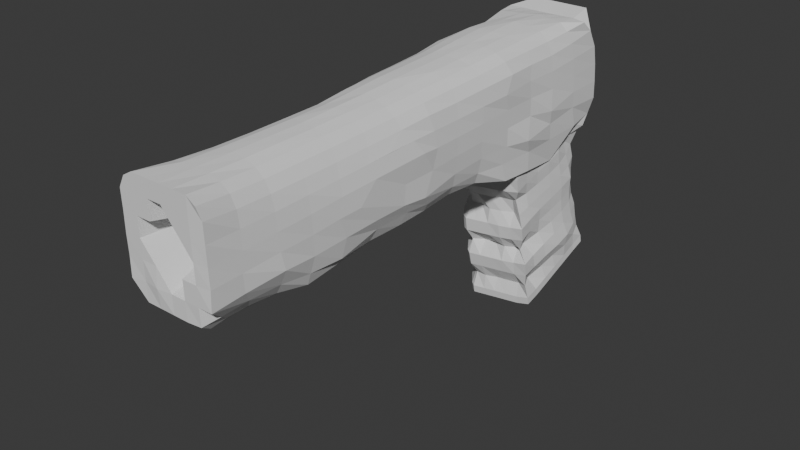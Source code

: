 # Source: Shitty_gun.blend  (saved by Blender 4.0.36; exported with 4.5.12 LTS)
import bpy
from mathutils import Matrix  # noqa: F401  (used for matrix-valued properties, if any)

bpy.ops.wm.read_factory_settings(use_empty=True)
scene = bpy.context.scene
scene.name = 'Scene'

# ---- collections
col_collection = bpy.data.collections.new('Collection'); scene.collection.children.link(col_collection)

# ---- world
world_world = bpy.data.worlds.new('World'); scene.world = world_world
world_world.use_nodes = True; world_world.node_tree.nodes.clear()
_N = world_world.node_tree.nodes; _L = world_world.node_tree.links
n0 = _N.new('ShaderNodeOutputWorld'); n0.name = 'World Output'; n0.location = (300, 300)
n1 = _N.new('ShaderNodeBackground'); n1.name = 'Background'; n1.location = (10, 300)
n1.inputs[0].default_value = (0.05088, 0.05088, 0.05088, 1.0)
_L.new(n1.outputs[0], n0.inputs[0])
n0.is_active_output = True
world_world.color = (0.05088, 0.05088, 0.05088)
world_world.use_sun_shadow = False
world_world.sun_shadow_jitter_overblur = 0.0

# ---- meshes
me_cube_002 = bpy.data.meshes.new('Cube.002')
me_cube_002.from_pydata([(-0.8224, -0.9576, -0.836), (-0.8571, -1.0, 0.9184), (-0.8967, 0.9487, -0.8139), (-0.9994, 0.9022, 0.9487), (0.7105, -0.9093, -0.7128), (0.8988, -1.002, 0.9127), (0.9199, 0.9547, -0.821), (0.9728, 0.8999, 0.9341), (-1.007, 0.8357, -0.9946), (-1.0, 0.6939, -1.0), (-1.0, 0.551, -1.0), (-1.0, 0.4082, -1.0), (-0.8639, 0.2551, -0.8276), (-0.7991, 0.1047, -0.7761), (-0.8021, -0.04122, -0.7805), (-0.8042, -0.1692, -0.7904), (-0.7924, -0.2955, -0.789), (-0.7689, -0.4339, -0.7914), (-0.7914, -0.5833, -0.792), (-0.8481, -0.7546, -0.8025), (-0.8565, -0.8853, -0.8498), (-0.8118, -0.8626, 0.8604), (-0.7711, -0.7124, 0.8085), (-0.7568, -0.5622, 0.788), (-0.7466, -0.4165, 0.7762), (-0.7507, -0.2697, 0.7751), (-0.7946, -0.1198, 0.8073), (-0.8407, 0.02595, 0.8343), (-0.8554, 0.1591, 0.8431), (-0.8505, 0.2868, 0.8657), (-0.8695, 0.4115, 0.9148), (-0.8652, 0.547, 0.8883), (-0.863, 0.6842, 0.8842), (-0.9445, 0.8227, 0.9457), (0.7144, -0.826, -0.7145), (0.7456, -0.7156, -0.7479), (0.8208, -0.5972, -0.8366), (0.7867, -0.4512, -0.8087), (0.7625, -0.2991, -0.7628), (0.7845, -0.1547, -0.7744), (0.7714, -0.02171, -0.7778), (0.754, 0.1171, -0.7574), (0.8058, 0.2595, -0.7926), (0.9902, 0.4082, -0.9508), (1.0, 0.551, -1.0), (0.9314, 0.72, -1.084), (0.7867, 0.7963, -0.584), (0.8766, 0.8066, 0.8729), (0.8372, 0.6869, 0.8425), (0.8379, 0.5558, 0.8447), (0.8469, 0.4185, 0.8478), (0.8142, 0.2749, 0.8196), (0.7744, 0.1278, 0.7935), (0.7498, -0.01653, 0.7788), (0.7233, -0.1579, 0.7605), (0.712, -0.3047, 0.7547), (0.7101, -0.4475, 0.7544), (0.717, -0.5878, 0.7612), (0.7293, -0.7265, 0.7725), (0.7857, -0.8645, 0.8212), (0.7376, 0.9725, -0.7811), (-0.1136, 0.9305, -1.269), (-0.1378, 0.9218, -0.935), (-0.3582, 0.9316, -0.7977), (-0.5028, 0.9951, -0.5584), (-0.6506, 0.9024, 0.9507), (-0.3202, 0.9014, 0.9513), (0.0163, 0.9022, 0.949), (0.3495, 0.9026, 0.9535), (0.6813, 0.903, 0.958), (-0.6079, -0.9533, -0.8166), (-0.3073, -0.946, -0.8355), (0.0117, -0.9526, -0.8667), (0.315, -0.9455, -0.8285), (0.5816, -0.9521, -0.8047), (0.683, -1.0, 1.0), (0.3496, -1.0, 1.0), (0.0163, -1.0, 1.0), (-0.317, -1.0, 1.0), (-0.6504, -1.0, 1.0), (-0.6458, 0.8097, 0.9848), (-0.3284, 0.8046, 1.004), (0.01612, 0.8364, 1.0), (0.3457, 0.8206, 0.9933), (0.6675, 0.8146, 0.9831), (-0.6205, 0.6819, 0.9806), (-0.3246, 0.6771, 1.024), (-0.003885, 0.6789, 1.05), (0.3298, 0.6877, 1.013), (0.635, 0.6885, 0.9739), (-0.6419, 0.5513, 1.003), (-0.3342, 0.5439, 1.043), (0.002969, 0.539, 1.045), (0.3278, 0.5508, 1.01), (0.6181, 0.5538, 0.9601), (-0.6254, 0.4193, 0.9872), (-0.3167, 0.3961, 1.025), (0.01882, 0.4048, 1.021), (0.3358, 0.4103, 1.002), (0.62, 0.4138, 0.9522), (-0.594, 0.2752, 0.9498), (-0.3036, 0.2637, 0.9957), (0.007208, 0.2647, 0.9999), (0.3119, 0.2677, 0.9753), (0.5881, 0.2709, 0.9203), (-0.5875, 0.1366, 0.9362), (-0.3014, 0.1257, 0.9857), (0.008347, 0.1241, 0.9923), (0.3083, 0.1255, 0.9676), (0.5687, 0.1272, 0.9039), (-0.5801, -0.0005902, 0.9268), (-0.2967, -0.0154, 0.9811), (0.01101, -0.01612, 0.9848), (0.2848, -0.01612, 0.941), (0.5409, -0.01595, 0.8813), (-0.5606, -0.1418, 0.9118), (-0.2824, -0.1531, 0.9608), (0.01069, -0.1564, 0.9675), (0.2765, -0.1579, 0.9272), (0.5228, -0.1585, 0.8654), (-0.5288, -0.2828, 0.8807), (-0.2649, -0.2927, 0.9414), (0.01934, -0.2984, 0.9633), (0.285, -0.3006, 0.9305), (0.5222, -0.3023, 0.8651), (-0.5319, -0.4262, 0.8862), (-0.2665, -0.4353, 0.9451), (0.01283, -0.4401, 0.9513), (0.2822, -0.443, 0.9261), (0.5224, -0.4452, 0.8657), (-0.5392, -0.5699, 0.892), (-0.2824, -0.5783, 0.9541), (0.01004, -0.583, 0.9609), (0.2904, -0.5855, 0.9397), (0.5283, -0.5867, 0.873), (-0.5529, -0.7168, 0.9072), (-0.296, -0.7239, 0.9655), (0.002355, -0.7252, 0.9678), (0.2883, -0.7258, 0.9429), (0.5343, -0.726, 0.8793), (-0.5854, -0.8617, 0.9419), (-0.3145, -0.8666, 0.9871), (0.003115, -0.8649, 0.9825), (0.3093, -0.8645, 0.9653), (0.586, -0.8644, 0.9237), (0.6712, 0.8355, -1.001), (0.3496, 0.8367, -1.0), (-0.02146, 0.8351, -0.9795), (-0.3346, 0.8271, -0.9439), (-0.6505, 0.8374, -0.9998), (0.683, 0.6939, -1.0), (0.3496, 0.6939, -1.0), (0.0163, 0.6939, -1.0), (-0.317, 0.6939, -1.0), (-0.6504, 0.6939, -1.0), (0.683, 0.551, -1.0), (0.3496, 0.551, -1.0), (0.0163, 0.551, -1.0), (-0.317, 0.551, -1.0), (-0.6504, 0.551, -1.0), (0.5503, 0.4082, -0.8265), (0.3496, 0.4082, -1.0), (0.0163, 0.4082, -1.0), (-0.317, 0.4082, -1.0), (-0.6504, 0.4082, -0.836), (0.5545, 0.2635, -0.8477), (0.3145, 0.2649, -0.9467), (0.0187, 0.2645, -0.9741), (-0.2971, 0.2632, -0.9472), (-0.6021, 0.2608, -0.8704), (0.5451, 0.1199, -0.8495), (0.3006, 0.1214, -0.9266), (0.0145, 0.121, -0.9539), (-0.2867, 0.1189, -0.9282), (-0.5696, 0.1142, -0.8638), (0.5588, -0.02086, -0.8589), (0.307, -0.02065, -0.9409), (0.01333, -0.02124, -0.9668), (-0.2965, -0.02306, -0.9355), (-0.5875, -0.02794, -0.8705), (0.5656, -0.1611, -0.8689), (0.3125, -0.1626, -0.9592), (0.006629, -0.1631, -0.9825), (-0.3197, -0.1632, -0.9376), (-0.6398, -0.1639, -0.8415), (0.5758, -0.3037, -0.8894), (0.3178, -0.3055, -0.9673), (0.0163, -0.3061, -1.0), (-0.318, -0.3061, -0.9362), (-0.5902, -0.3022, -0.8612), (0.5892, -0.4489, -0.9099), (0.3194, -0.4487, -0.9697), (0.008739, -0.4489, -0.9924), (-0.3189, -0.449, -0.947), (-0.5862, -0.4407, -0.8835), (0.5933, -0.592, -0.9119), (0.3146, -0.5895, -0.9599), (0.0163, -0.5918, -1.0), (-0.317, -0.5918, -0.9595), (-0.6242, -0.5887, -0.8736), (0.5434, -0.7159, -0.8496), (0.2939, -0.7194, -0.9182), (0.01093, -0.7274, -0.9703), (-0.3121, -0.7311, -0.9637), (-0.63, -0.7359, -0.9074), (0.5363, -0.8349, -0.8152), (0.2995, -0.8425, -0.8846), (0.008724, -0.8475, -0.9206), (-0.306, -0.8532, -0.9141), (-0.6199, -0.8714, -0.885), (-0.8894, -0.9707, -0.7564), (-1.005, -1.003, -0.4323), (-1.015, -0.9995, -0.1378), (-1.016, -1.0, 0.1427), (-1.0, -1.0, 0.4562), (-1.0, -1.0, 0.7419), (-1.0, 0.9511, 0.7504), (-1.0, 0.9851, 0.4732), (-1.0, 1.0, 0.1705), (-1.0, 1.0, -0.1152), (-1.0, 1.0, -0.4009), (-1.0, 1.0, -0.6866), (0.9853, 0.9464, 0.7565), (0.9948, 0.9823, 0.4726), (0.9938, 0.9963, 0.1709), (1.0, 1.0, -0.1152), (1.003, 1.0, -0.3958), (0.9208, 0.9858, -0.6526), (0.9808, -0.9947, 0.7353), (0.9866, -0.9946, 0.4548), (0.9871, -0.994, 0.1714), (1.005, -0.9956, -0.1063), (1.0, -1.0, -0.4009), (0.8187, -0.9413, -0.6012), (0.964, 0.8161, 0.6876), (1.001, 0.8309, 0.4418), (1.016, 0.8371, 0.1685), (1.037, 0.8343, -0.08947), (1.032, 0.8361, -0.3453), (1.017, 0.8621, -0.6826), (0.9536, 0.6894, 0.6482), (1.006, 0.6881, 0.4134), (1.03, 0.6864, 0.1434), (1.091, 0.6702, -0.1786), (1.023, 0.6844, -0.4135), (1.0, 0.6939, -0.6866), (0.9678, 0.5543, 0.6662), (1.009, 0.5408, 0.4435), (1.004, 0.5499, 0.1667), (1.0, 0.551, -0.1152), (1.101, 0.5196, -0.4469), (1.0, 0.551, -0.6866), (1.005, 0.4268, 0.6756), (1.031, 0.3889, 0.4194), (1.0, 0.4082, 0.1705), (1.0, 0.4082, -0.1152), (1.0, 0.4079, -0.4009), (0.9739, 0.3847, -0.6559), (0.9477, 0.2783, 0.6479), (0.9918, 0.2601, 0.4104), (1.003, 0.256, 0.1611), (0.9992, 0.2534, -0.1053), (0.9714, 0.258, -0.3718), (0.9111, 0.2524, -0.6091), (0.9055, 0.1265, 0.6239), (0.9729, 0.1229, 0.4046), (1.003, 0.1187, 0.1593), (1.001, 0.1095, -0.1098), (0.9697, 0.1065, -0.385), (0.8872, 0.111, -0.604), (0.9085, -0.02126, 0.6351), (0.9785, -0.009019, 0.4155), (1.018, 0.0006595, 0.17), (1.01, -0.02448, -0.1234), (1.016, -0.06585, -0.4612), (0.8942, -0.02727, -0.6421), (0.8701, -0.1524, 0.6089), (0.9793, -0.1171, 0.4242), (1.055, -0.07456, 0.205), (1.0, -0.1633, -0.1152), (1.004, -0.1717, -0.4095), (0.887, -0.1361, -0.5959), (0.8492, -0.3116, 0.597), (0.9547, -0.3303, 0.412), (1.027, -0.3101, 0.1932), (1.047, -0.3877, -0.0769), (0.9992, -0.3043, -0.3988), (0.886, -0.2862, -0.5865), (0.8444, -0.4518, 0.5946), (0.9418, -0.4592, 0.4016), (1.014, -0.4612, 0.1854), (1.027, -0.4827, -0.08296), (1.0, -0.449, -0.4009), (0.9215, -0.4602, -0.6953), (0.8528, -0.5899, 0.6027), (0.946, -0.5932, 0.4053), (0.9925, -0.5945, 0.1642), (1.003, -0.5936, -0.112), (0.999, -0.5904, -0.4067), (0.9154, -0.5992, -0.6525), (0.8666, -0.7272, 0.6159), (0.9476, -0.7289, 0.4073), (0.991, -0.7308, 0.1628), (1.02, -0.7307, -0.09479), (1.061, -0.7214, -0.3467), (0.8963, -0.72, -0.5824), (0.9028, -0.863, 0.6526), (0.9636, -0.8643, 0.4249), (1.001, -0.8691, 0.1719), (1.004, -0.8773, -0.1085), (0.9928, -0.871, -0.3847), (0.8571, -0.8405, -0.5729), (-0.9943, -0.8744, 0.7323), (-1.053, -0.8693, 0.4188), (-1.12, -0.876, 0.1473), (-1.101, -0.8655, -0.08554), (-1.057, -0.8709, -0.3509), (-0.9446, -0.915, -0.7056), (-0.9404, -0.7129, 0.6585), (-1.027, -0.7271, 0.4314), (-1.103, -0.7434, 0.2226), (-1.086, -0.7266, -0.05594), (-1.072, -0.6869, -0.4361), (-0.9655, -0.8232, -0.5331), (-0.9165, -0.5632, 0.6296), (-1.006, -0.582, 0.4202), (-1.068, -0.6145, 0.2026), (-1.069, -0.6803, -0.03367), (-1.004, -0.5885, -0.4128), (-0.917, -0.586, -0.6339), (-0.9129, -0.4124, 0.6219), (-1.012, -0.4228, 0.4146), (-1.057, -0.4498, 0.1764), (-1.046, -0.4695, -0.09774), (-0.9834, -0.4502, -0.3819), (-0.8969, -0.4352, -0.6335), (-0.9154, -0.2623, 0.616), (-1.011, -0.2687, 0.4069), (-1.054, -0.2897, 0.1673), (-1.048, -0.3095, -0.1017), (-0.9855, -0.3071, -0.381), (-0.9078, -0.2865, -0.6666), (-0.9497, -0.1102, 0.6323), (-1.026, -0.1203, 0.4095), (-1.058, -0.1431, 0.166), (-1.05, -0.1678, -0.09491), (-0.9989, -0.1811, -0.3712), (-0.9169, -0.1664, -0.6447), (-0.9972, 0.03463, 0.6538), (-1.044, 0.01851, 0.41), (-1.068, -0.01074, 0.1608), (-1.05, -0.04477, -0.1003), (-0.9985, -0.062, -0.37), (-0.9238, -0.0564, -0.6191), (-0.9782, 0.1679, 0.6368), (-1.037, 0.1443, 0.3994), (-1.057, 0.1112, 0.1479), (-1.042, 0.0856, -0.1128), (-1.003, 0.07175, -0.3757), (-0.9307, 0.08989, -0.6118), (-0.9944, 0.3164, 0.6447), (-1.042, 0.275, 0.3994), (-1.057, 0.2398, 0.1404), (-1.04, 0.2268, -0.1231), (-1.014, 0.2269, -0.3925), (-0.9685, 0.2406, -0.642), (-1.027, 0.4192, 0.7137), (-1.057, 0.4045, 0.4146), (-1.066, 0.3637, 0.1372), (-1.04, 0.3669, -0.1285), (-1.016, 0.3784, -0.3975), (-1.021, 0.3887, -0.681), (-1.027, 0.5421, 0.7113), (-1.037, 0.5303, 0.4362), (-1.084, 0.4663, 0.1336), (-1.031, 0.5058, -0.1303), (-1.0, 0.551, -0.4009), (-1.084, 0.5434, -0.6601), (-0.9865, 0.6789, 0.691), (-1.039, 0.6623, 0.4288), (-1.035, 0.6621, 0.1524), (-1.008, 0.6849, -0.1191), (-1.0, 0.6939, -0.4009), (-1.0, 0.6938, -0.6866), (-1.0, 0.8238, 0.724), (-1.009, 0.8287, 0.4516), (-1.011, 0.8317, 0.1649), (-1.0, 0.8367, -0.1152), (-1.0, 0.8367, -0.4009), (-1.0, 0.8367, -0.6866), (0.683, -1.0, 0.7419), (0.683, -1.0, 0.4562), (0.683, -1.0, 0.1705), (0.683, -1.0, -0.1152), (0.683, -1.0, -0.4009), (0.6738, -0.997, -0.6769), (0.3496, -1.0, 0.7419), (0.3496, -1.0, 0.4562), (0.3142, -0.6086, 0.1705), (0.3496, -1.0, -0.1152), (0.3496, -1.0, -0.4009), (0.3496, -1.0, -0.6866), (0.0163, -1.0, 0.7419), (-0.01913, -0.6086, 0.4562), (-0.01771, -0.6198, 0.171), (-0.01853, -0.6159, -0.0953), (0.0163, -1.0, -0.4009), (0.0163, -1.0, -0.6866), (-0.317, -1.0, 0.7419), (-0.317, -1.0, 0.4562), (-0.3398, -0.6121, 0.1705), (-0.3165, -0.9991, -0.1157), (-0.3145, -1.007, -0.4019), (-0.317, -1.0, -0.6866), (-0.6504, -1.0, 0.7419), (-0.6504, -1.0, 0.4562), (-0.6504, -1.0, 0.1705), (-0.6504, -1.0, -0.1152), (-0.6504, -1.0, -0.4009), (-0.6504, -1.0, -0.6866), (-0.6504, 0.9913, 1.03), (-0.6504, 0.9851, 0.4732), (-0.6504, 1.0, 0.1705), (-0.6504, 1.0, -0.1152), (-0.6504, 1.0, -0.4009), (-0.6504, 1.0, -0.6866), (-0.317, 0.9913, 1.03), (-0.317, 0.9851, 0.4732), (-0.317, 1.0, 0.1705), (-0.317, 1.0, -0.1152), (-0.317, 1.0, -0.4009), (-0.3404, 0.9813, -0.6408), (0.0163, 0.9913, 1.03), (0.0163, 0.9851, 0.4732), (0.0163, 1.0, 0.1705), (0.0163, 1.0, -0.1152), (0.007879, 1.0, -0.3875), (-0.0396, 0.99, -0.6762), (0.3496, 0.9913, 1.03), (0.3496, 0.9851, 0.4732), (0.3496, 1.0, 0.1705), (0.3496, 1.0, -0.1152), (0.3496, 1.0, -0.4009), (0.3496, 1.0, -0.6866), (0.683, 0.9913, 1.03), (0.683, 0.9851, 0.4732), (0.683, 1.0, 0.1705), (0.683, 1.0, -0.1152), (0.683, 1.0, -0.4009), (0.704, 1.005, -0.7066), (0.9692, -0.2273, 0.4214), (-0.5272, 0.5768, -3.503), (-0.6991, 0.4927, -0.8844), (-0.7678, 0.9838, -3.141), (-0.98, 0.9316, -0.5115), (1.091, 0.5732, -3.376), (0.9001, 0.4926, -0.7981), (0.9496, 0.9968, -2.999), (0.7263, 0.9411, -0.3994), (-0.8613, 0.9258, -3.202), (-0.8337, 0.8518, -3.269), (-0.8047, 0.7771, -3.335), (-0.7758, 0.7023, -3.402), (-0.7468, 0.6276, -3.468), (-0.9187, 0.5434, -0.8501), (-0.9476, 0.6182, -0.7837), (-0.9766, 0.6929, -0.7172), (-0.922, 0.7733, -0.6207), (-0.9562, 0.8485, -0.5747), (1.046, 0.6442, -3.356), (1.017, 0.719, -3.29), (0.9879, 0.7937, -3.223), (0.9589, 0.8685, -3.157), (0.9299, 0.9432, -3.09), (0.7581, 0.8591, -0.4722), (0.787, 0.7844, -0.5387), (0.816, 0.7096, -0.6051), (0.845, 0.6349, -0.6716), (0.8739, 0.5601, -0.738), (0.5994, 1.022, -3.036), (0.3006, 1.02, -3.055), (0.001872, 1.017, -3.074), (-0.2969, 1.014, -3.092), (-0.5957, 1.011, -3.111), (-0.7675, 0.9272, -0.4928), (-0.4688, 0.9299, -0.4741), (-0.17, 0.9327, -0.4554), (0.1425, 0.9164, -0.5345), (0.4276, 0.9383, -0.4181), (-0.4219, 0.5628, -3.51), (-0.1231, 0.5656, -3.491), (0.1757, 0.5684, -3.472), (0.4744, 0.5711, -3.454), (0.7732, 0.5739, -3.435), (0.6013, 0.4898, -0.8168), (0.3026, 0.487, -0.8354), (0.003806, 0.4842, -0.8541), (-0.295, 0.4814, -0.8728), (-0.5937, 0.4787, -0.8915), (-0.7358, 0.8452, -0.5657), (-0.437, 0.848, -0.547), (-0.1382, 0.8508, -0.5283), (0.1617, 0.8523, -0.5192), (0.4593, 0.8563, -0.4909), (-0.7068, 0.7705, -0.6321), (-0.408, 0.7732, -0.6134), (-0.1093, 0.776, -0.5947), (0.1895, 0.7788, -0.5761), (0.4883, 0.7816, -0.5574), (-0.6778, 0.6957, -0.6986), (-0.3791, 0.6985, -0.6799), (-0.0803, 0.7013, -0.6612), (0.2185, 0.704, -0.6425), (0.5172, 0.7068, -0.6238), (-0.6489, 0.621, -0.765), (-0.3501, 0.6237, -0.7463), (-0.05133, 0.6265, -0.7276), (0.2474, 0.6293, -0.709), (0.5462, 0.6321, -0.6903), (-0.6199, 0.5462, -0.8315), (-0.3211, 0.549, -0.8128), (-0.02237, 0.5518, -0.7941), (0.2764, 0.5546, -0.7754), (0.5752, 0.5573, -0.7567), (0.6312, 0.9405, -3.109), (0.3324, 0.9377, -3.128), (0.03363, 0.9349, -3.146), (-0.2651, 0.9321, -3.165), (-0.5639, 0.9293, -3.184), (0.6601, 0.8657, -3.175), (0.3614, 0.8629, -3.194), (0.06259, 0.8601, -3.213), (-0.2362, 0.8574, -3.232), (-0.5349, 0.8546, -3.25), (0.6891, 0.791, -3.242), (0.3903, 0.7882, -3.261), (0.09156, 0.7854, -3.279), (-0.2072, 0.7826, -3.298), (-0.506, 0.7798, -3.317), (0.7181, 0.7162, -3.308), (0.4193, 0.7134, -3.327), (0.1205, 0.7106, -3.346), (-0.1782, 0.7079, -3.364), (-0.477, 0.7051, -3.383), (0.747, 0.6415, -3.375), (0.4483, 0.6387, -3.394), (0.1495, 0.6359, -3.412), (-0.1493, 0.6331, -3.431), (-0.448, 0.6303, -3.45), (-0.5353, 0.5729, -3.379), (-0.5135, 0.5968, -3.155), (-0.5639, 0.5588, -2.943), (-0.5821, 0.5488, -2.724), (-0.5246, 0.5924, -2.496), (-0.6155, 0.5322, -2.293), (-0.6245, 0.5275, -2.069), (-0.5901, 0.5733, -1.843), (-0.5972, 0.5619, -1.602), (-0.6697, 0.5058, -1.419), (-0.6785, 0.5028, -1.198), (-0.953, 0.9376, -0.826), (-0.8419, 0.9152, -1.045), (-0.8116, 0.9067, -1.274), (-0.854, 0.9126, -1.502), (-0.8398, 0.9209, -1.719), (-0.8312, 0.9293, -1.931), (-0.8081, 0.9276, -2.145), (-0.7483, 0.9376, -2.372), (-0.7797, 0.9584, -2.59), (-0.7682, 0.9693, -2.796), (-0.7226, 0.9654, -3.027), (0.7601, 0.9514, -0.7421), (0.7822, 0.9544, -0.9209), (0.706, 0.9299, -1.15), (0.7526, 0.9372, -1.369), (0.7558, 0.932, -1.583), (0.747, 0.9351, -1.816), (0.76, 0.9463, -2.042), (0.8287, 0.9563, -2.234), (0.8468, 0.9633, -2.449), (0.8664, 0.9752, -2.665), (0.9388, 0.9941, -2.877), (0.923, 0.5022, -1.107), (0.9178, 0.5123, -1.319), (0.777, 0.5352, -1.51), (0.8892, 0.5344, -1.752), (0.9923, 0.5298, -1.964), (0.9835, 0.5402, -2.181), (0.8369, 0.5624, -2.412), (1.06, 0.5455, -2.601), (1.051, 0.556, -2.825), (0.9989, 0.5676, -3.044), (1.082, 0.5694, -3.255), (0.7251, 0.8669, -0.7944), (0.7286, 0.8677, -1.004), (0.7963, 0.8756, -1.23), (0.8529, 0.8846, -1.444), (0.9078, 0.8923, -1.648), (0.8842, 0.8922, -1.873), (0.8828, 0.8994, -2.095), (0.9117, 0.9078, -2.309), (0.9461, 0.9264, -2.53), (0.9383, 0.9322, -2.749), (0.9219, 0.9393, -2.967), (0.8511, 0.7968, -0.8496), (0.8613, 0.803, -1.069), (0.872, 0.8078, -1.289), (0.907, 0.8148, -1.502), (0.9283, 0.8217, -1.719), (0.9186, 0.8258, -1.939), (0.9276, 0.8322, -2.158), (0.9679, 0.8418, -2.379), (1.044, 0.8571, -2.602), (0.9855, 0.8568, -2.815), (0.9508, 0.8645, -3.034), (0.8366, 0.7197, -0.9184), (0.8958, 0.7274, -1.13), (0.8818, 0.7344, -1.351), (0.9079, 0.7413, -1.568), (0.9241, 0.7479, -1.788), (0.9099, 0.7532, -2.008), (0.9211, 0.7595, -2.227), (0.985, 0.7696, -2.446), (1.055, 0.7825, -2.669), (0.9349, 0.7793, -2.884), (0.9798, 0.7898, -3.1), (0.8655, 0.6449, -0.9848), (0.8795, 0.6524, -1.2), (0.8581, 0.6608, -1.417), (0.8916, 0.6675, -1.636), (0.9202, 0.6738, -1.854), (0.8868, 0.6786, -2.076), (0.8585, 0.6826, -2.3), (0.9888, 0.6943, -2.511), (1.026, 0.7041, -2.734), (0.9067, 0.7047, -2.953), (1.009, 0.715, -3.167), (0.8945, 0.5702, -1.051), (0.8825, 0.579, -1.263), (0.8341, 0.5907, -1.475), (0.8807, 0.5961, -1.699), (0.9422, 0.6008, -1.916), (0.9212, 0.6047, -2.14), (0.7777, 0.5981, -2.379), (0.9954, 0.6191, -2.578), (1.017, 0.6271, -2.798), (0.8604, 0.6187, -3.025), (1.038, 0.6403, -3.233), (-0.8981, 0.5535, -1.163), (-0.9172, 0.5561, -1.393), (-0.7216, 0.5905, -1.563), (-0.752, 0.5971, -1.813), (-0.8408, 0.5815, -2.036), (-0.8632, 0.5839, -2.267), (-0.6434, 0.6249, -2.459), (-0.7979, 0.6026, -2.691), (-0.7835, 0.6096, -2.909), (-0.6649, 0.635, -3.119), (-0.7549, 0.6236, -3.345), (-0.9271, 0.6282, -1.097), (-0.998, 0.6327, -1.335), (-0.7068, 0.6571, -1.489), (-0.7105, 0.668, -1.749), (-0.863, 0.6566, -1.969), (-0.8907, 0.663, -2.197), (-0.6115, 0.6921, -2.387), (-0.8268, 0.6773, -2.624), (-0.8447, 0.6826, -2.848), (-0.6905, 0.7001, -3.054), (-0.7839, 0.6983, -3.279), (-0.956, 0.703, -1.031), (-1.004, 0.7111, -1.255), (-0.8928, 0.7222, -1.457), (-0.8462, 0.7303, -1.681), (-0.8839, 0.7322, -1.902), (-0.8673, 0.7398, -2.121), (-0.7948, 0.7509, -2.334), (-0.8521, 0.7521, -2.557), (-0.8886, 0.7567, -2.78), (-0.8271, 0.7661, -2.994), (-0.8128, 0.7731, -3.212), (-0.9113, 0.7827, -0.9375), (-0.9863, 0.7898, -1.165), (-0.9507, 0.7928, -1.39), (-0.914, 0.7997, -1.612), (-0.9132, 0.8038, -1.833), (-0.9044, 0.8107, -2.053), (-0.8539, 0.8181, -2.269), (-0.8566, 0.824, -2.489), (-0.8751, 0.8368, -2.702), (-0.8455, 0.8419, -2.924), (-0.8376, 0.848, -3.144), (-0.945, 0.858, -0.8833), (-0.9363, 0.8608, -1.109), (-0.9336, 0.8582, -1.332), (-0.921, 0.8632, -1.553), (-0.9084, 0.8691, -1.773), (-0.9077, 0.8759, -1.991), (-0.8489, 0.8788, -2.206), (-0.8432, 0.8887, -2.427), (-0.9182, 0.9137, -2.64), (-0.83, 0.9127, -2.855), (-0.8555, 0.9188, -3.078), (0.6219, 0.4999, -1.13), (0.6364, 0.504, -1.349), (0.6519, 0.5464, -1.56), (0.6631, 0.5555, -1.78), (0.6792, 0.5279, -2.003), (0.6934, 0.5362, -2.221), (0.7066, 0.5811, -2.434), (0.7222, 0.5489, -2.657), (0.7365, 0.5559, -2.875), (0.7508, 0.5871, -3.09), (0.7651, 0.57, -3.312), (0.3231, 0.4971, -1.149), (0.338, 0.499, -1.369), (0.3473, 0.5447, -1.576), (0.3631, 0.5421, -1.8), (0.3807, 0.5215, -2.021), (0.395, 0.5291, -2.241), (0.4079, 0.5629, -2.455), (0.4235, 0.5416, -2.675), (0.4377, 0.5532, -2.894), (0.4507, 0.584, -3.109), (0.4664, 0.5672, -3.33), (0.02488, 0.4865, -1.168), (0.03929, 0.4958, -1.388), (0.05168, 0.5334, -1.598), (0.0658, 0.5375, -1.818), (0.08165, 0.5223, -2.04), (0.09611, 0.5267, -2.26), (0.11, 0.5775, -2.471), (0.1245, 0.5398, -2.694), (0.1389, 0.5504, -2.913), (0.1511, 0.5833, -3.128), (0.1676, 0.5644, -3.349), (-0.2744, 0.4915, -1.186), (-0.2596, 0.4917, -1.407), (-0.2461, 0.5313, -1.61), (-0.2337, 0.5594, -1.833), (-0.2171, 0.5196, -2.059), (-0.2024, 0.524, -2.278), (-0.1953, 0.5774, -2.49), (-0.1739, 0.5373, -2.713), (-0.1598, 0.5476, -2.931), (-0.1465, 0.5739, -3.147), (-0.1312, 0.5616, -3.368), (-0.5732, 0.4887, -1.205), (-0.5627, 0.4888, -1.427), (-0.5287, 0.536, -1.62), (-0.504, 0.5602, -1.851), (-0.5159, 0.5168, -2.077), (-0.5029, 0.5214, -2.297), (-0.4724, 0.5566, -2.509), (-0.475, 0.5341, -2.731), (-0.4586, 0.5448, -2.95), (-0.4305, 0.5821, -3.164), (-0.43, 0.5588, -3.387), (-0.7383, 0.9372, -0.799), (-0.7091, 0.9631, -1.021), (-0.7182, 0.9703, -1.24), (-0.7121, 0.961, -1.461), (-0.6556, 0.9562, -1.684), (-0.6219, 0.9599, -1.901), (-0.5935, 0.9634, -2.118), (-0.5619, 0.9709, -2.341), (-0.568, 0.9848, -2.558), (-0.5812, 0.9984, -2.772), (-0.6036, 1.007, -2.988), (-0.4461, 0.9423, -0.7568), (-0.4271, 0.9577, -0.9951), (-0.4187, 0.9677, -1.22), (-0.4075, 0.9708, -1.44), (-0.3917, 0.9764, -1.659), (-0.3756, 0.9839, -1.877), (-0.3401, 0.9863, -2.097), (-0.3276, 0.9957, -2.315), (-0.3344, 1.009, -2.531), (-0.3217, 1.025, -2.749), (-0.305, 1.01, -2.969), (-0.1501, 0.9443, -0.7585), (-0.1341, 0.9579, -0.9802), (-0.1221, 0.9711, -1.203), (-0.1082, 0.9771, -1.422), (-0.09281, 0.9851, -1.64), (-0.07772, 0.9908, -1.858), (-0.05926, 0.9984, -2.077), (-0.04922, 1.007, -2.295), (-0.03653, 1.012, -2.513), (-0.02207, 1.015, -2.731), (-0.006208, 1.013, -2.95), (0.1509, 0.9419, -0.747), (0.1629, 0.9585, -0.964), (0.1745, 0.9711, -1.186), (0.1859, 0.9758, -1.404), (0.1994, 0.9816, -1.621), (0.2147, 0.9873, -1.839), (0.2296, 0.9928, -2.059), (0.2506, 1.005, -2.276), (0.2644, 1.013, -2.495), (0.278, 1.013, -2.713), (0.2926, 1.016, -2.932), (0.4481, 0.9483, -0.7313), (0.4624, 0.9554, -0.9495), (0.4712, 0.9783, -1.171), (0.4773, 0.9708, -1.386), (0.4897, 0.9781, -1.601), (0.5074, 0.9836, -1.818), (0.5121, 0.9801, -2.044), (0.5419, 0.9909, -2.257), (0.5664, 1.017, -2.476), (0.577, 1.011, -2.695), (0.5913, 1.018, -2.913)], [], [(384, 33, 3, 216), (444, 69, 7, 222), (306, 59, 5, 228), (414, 79, 1, 215), (205, 34, 4, 74), (140, 21, 1, 79), (65, 3, 33, 80), (80, 33, 32, 85), (85, 32, 31, 90), (90, 31, 30, 95), (95, 30, 29, 100), (100, 29, 28, 105), (105, 28, 27, 110), (110, 27, 26, 115), (115, 26, 25, 120), (120, 25, 24, 125), (125, 24, 23, 130), (130, 23, 22, 135), (135, 22, 21, 140), (60, 6, 46, 145), (145, 46, 45, 150), (150, 45, 44, 155), (155, 44, 43, 160), (160, 43, 42, 165), (165, 42, 41, 170), (170, 41, 40, 175), (175, 40, 39, 180), (180, 39, 38, 185), (185, 38, 37, 190), (190, 37, 36, 195), (195, 36, 35, 200), (200, 35, 34, 205), (222, 7, 47, 234), (234, 47, 48, 240), (240, 48, 49, 246), (246, 49, 50, 252), (252, 50, 51, 258), (258, 51, 52, 264), (264, 52, 53, 270), (270, 53, 54, 276), (276, 54, 55, 282), (282, 55, 56, 288), (288, 56, 57, 294), (294, 57, 58, 300), (300, 58, 59, 306), (215, 1, 21, 312), (312, 21, 22, 318), (318, 22, 23, 324), (324, 23, 24, 330), (330, 24, 25, 336), (336, 25, 26, 342), (342, 26, 27, 348), (348, 27, 28, 354), (354, 28, 29, 360), (360, 29, 30, 366), (366, 30, 31, 372), (372, 31, 32, 378), (378, 32, 33, 384), (19, 204, 209, 20), (204, 203, 208, 209), (203, 202, 207, 208), (202, 201, 206, 207), (201, 200, 205, 206), (18, 199, 204, 19), (199, 198, 203, 204), (198, 197, 202, 203), (197, 196, 201, 202), (196, 195, 200, 201), (17, 194, 199, 18), (194, 193, 198, 199), (193, 192, 197, 198), (192, 191, 196, 197), (191, 190, 195, 196), (16, 189, 194, 17), (189, 188, 193, 194), (188, 187, 192, 193), (187, 186, 191, 192), (186, 185, 190, 191), (15, 184, 189, 16), (184, 183, 188, 189), (183, 182, 187, 188), (182, 181, 186, 187), (181, 180, 185, 186), (14, 179, 184, 15), (179, 178, 183, 184), (178, 177, 182, 183), (177, 176, 181, 182), (176, 175, 180, 181), (13, 174, 179, 14), (174, 173, 178, 179), (173, 172, 177, 178), (172, 171, 176, 177), (171, 170, 175, 176), (12, 169, 174, 13), (169, 168, 173, 174), (168, 167, 172, 173), (167, 166, 171, 172), (166, 165, 170, 171), (11, 164, 169, 12), (164, 163, 168, 169), (163, 162, 167, 168), (162, 161, 166, 167), (161, 160, 165, 166), (10, 159, 164, 11), (159, 158, 163, 164), (158, 157, 162, 163), (157, 156, 161, 162), (156, 155, 160, 161), (9, 154, 159, 10), (154, 153, 158, 159), (153, 152, 157, 158), (152, 151, 156, 157), (151, 150, 155, 156), (8, 149, 154, 9), (149, 148, 153, 154), (148, 147, 152, 153), (147, 146, 151, 152), (146, 145, 150, 151), (2, 64, 149, 8), (64, 63, 148, 149), (63, 62, 147, 148), (62, 61, 146, 147), (61, 60, 145, 146), (58, 139, 144, 59), (139, 138, 143, 144), (138, 137, 142, 143), (137, 136, 141, 142), (136, 135, 140, 141), (57, 134, 139, 58), (134, 133, 138, 139), (133, 132, 137, 138), (132, 131, 136, 137), (131, 130, 135, 136), (56, 129, 134, 57), (129, 128, 133, 134), (128, 127, 132, 133), (127, 126, 131, 132), (126, 125, 130, 131), (55, 124, 129, 56), (124, 123, 128, 129), (123, 122, 127, 128), (122, 121, 126, 127), (121, 120, 125, 126), (54, 119, 124, 55), (119, 118, 123, 124), (118, 117, 122, 123), (117, 116, 121, 122), (116, 115, 120, 121), (53, 114, 119, 54), (114, 113, 118, 119), (113, 112, 117, 118), (112, 111, 116, 117), (111, 110, 115, 116), (52, 109, 114, 53), (109, 108, 113, 114), (108, 107, 112, 113), (107, 106, 111, 112), (106, 105, 110, 111), (51, 104, 109, 52), (104, 103, 108, 109), (103, 102, 107, 108), (102, 101, 106, 107), (101, 100, 105, 106), (50, 99, 104, 51), (99, 98, 103, 104), (98, 97, 102, 103), (97, 96, 101, 102), (96, 95, 100, 101), (49, 94, 99, 50), (94, 93, 98, 99), (93, 92, 97, 98), (92, 91, 96, 97), (91, 90, 95, 96), (48, 89, 94, 49), (89, 88, 93, 94), (88, 87, 92, 93), (87, 86, 91, 92), (86, 85, 90, 91), (47, 84, 89, 48), (84, 83, 88, 89), (83, 82, 87, 88), (82, 81, 86, 87), (81, 80, 85, 86), (7, 69, 84, 47), (69, 68, 83, 84), (68, 67, 82, 83), (67, 66, 81, 82), (66, 65, 80, 81), (59, 144, 75, 5), (144, 143, 76, 75), (143, 142, 77, 76), (142, 141, 78, 77), (141, 140, 79, 78), (20, 209, 70, 0), (209, 208, 71, 70), (208, 207, 72, 71), (207, 206, 73, 72), (206, 205, 74, 73), (228, 5, 75, 390), (390, 75, 76, 396), (396, 76, 77, 402), (402, 77, 78, 408), (408, 78, 79, 414), (216, 3, 65, 420), (420, 65, 66, 426), (426, 66, 67, 432), (432, 67, 68, 438), (438, 68, 69, 444), (61, 443, 449, 60), (443, 442, 448, 449), (442, 441, 447, 448), (441, 440, 446, 447), (440, 439, 445, 446), (439, 438, 444, 445), (62, 437, 443, 61), (437, 436, 442, 443), (436, 435, 441, 442), (435, 434, 440, 441), (434, 433, 439, 440), (433, 432, 438, 439), (63, 431, 437, 62), (431, 430, 436, 437), (430, 429, 435, 436), (429, 428, 434, 435), (428, 427, 433, 434), (427, 426, 432, 433), (64, 425, 431, 63), (425, 424, 430, 431), (424, 423, 429, 430), (423, 422, 428, 429), (422, 421, 427, 428), (421, 420, 426, 427), (2, 221, 425, 64), (221, 220, 424, 425), (220, 219, 423, 424), (219, 218, 422, 423), (218, 217, 421, 422), (217, 216, 420, 421), (71, 413, 419, 70), (413, 412, 418, 419), (412, 411, 417, 418), (411, 410, 416, 417), (410, 409, 415, 416), (409, 408, 414, 415), (72, 407, 413, 71), (407, 406, 412, 413), (406, 405, 411, 412), (405, 404, 410, 411), (404, 403, 409, 410), (403, 402, 408, 409), (73, 401, 407, 72), (401, 400, 406, 407), (400, 399, 405, 406), (399, 398, 404, 405), (398, 397, 403, 404), (397, 396, 402, 403), (74, 395, 401, 73), (395, 394, 400, 401), (394, 393, 399, 400), (393, 392, 398, 399), (392, 391, 397, 398), (391, 390, 396, 397), (4, 233, 395, 74), (233, 232, 394, 395), (232, 231, 393, 394), (231, 230, 392, 393), (230, 229, 391, 392), (229, 228, 390, 391), (9, 383, 389, 8), (383, 382, 388, 389), (382, 381, 387, 388), (381, 380, 386, 387), (380, 379, 385, 386), (379, 378, 384, 385), (10, 377, 383, 9), (377, 376, 382, 383), (376, 375, 381, 382), (375, 374, 380, 381), (374, 373, 379, 380), (373, 372, 378, 379), (11, 371, 377, 10), (371, 370, 376, 377), (370, 369, 375, 376), (369, 368, 374, 375), (368, 367, 373, 374), (367, 366, 372, 373), (12, 365, 371, 11), (365, 364, 370, 371), (364, 363, 369, 370), (363, 362, 368, 369), (362, 361, 367, 368), (361, 360, 366, 367), (13, 359, 365, 12), (359, 358, 364, 365), (358, 357, 363, 364), (357, 356, 362, 363), (356, 355, 361, 362), (355, 354, 360, 361), (14, 353, 359, 13), (353, 352, 358, 359), (352, 351, 357, 358), (351, 350, 356, 357), (350, 349, 355, 356), (349, 348, 354, 355), (15, 347, 353, 14), (347, 346, 352, 353), (346, 345, 351, 352), (345, 344, 350, 351), (344, 343, 349, 350), (343, 342, 348, 349), (16, 341, 347, 15), (341, 340, 346, 347), (340, 339, 345, 346), (339, 338, 344, 345), (338, 337, 343, 344), (337, 336, 342, 343), (17, 335, 341, 16), (335, 334, 340, 341), (334, 333, 339, 340), (333, 332, 338, 339), (332, 331, 337, 338), (331, 330, 336, 337), (18, 329, 335, 17), (329, 328, 334, 335), (328, 327, 333, 334), (327, 326, 332, 333), (326, 325, 331, 332), (325, 324, 330, 331), (19, 323, 329, 18), (323, 322, 328, 329), (322, 321, 327, 328), (321, 320, 326, 327), (320, 319, 325, 326), (319, 318, 324, 325), (20, 317, 323, 19), (317, 316, 322, 323), (316, 315, 321, 322), (315, 314, 320, 321), (314, 313, 319, 320), (313, 312, 318, 319), (0, 210, 317, 20), (210, 211, 316, 317), (211, 212, 315, 316), (212, 213, 314, 315), (213, 214, 313, 314), (214, 215, 312, 313), (35, 305, 311, 34), (305, 304, 310, 311), (304, 303, 309, 310), (303, 302, 308, 309), (302, 301, 307, 308), (301, 300, 306, 307), (36, 299, 305, 35), (299, 298, 304, 305), (298, 297, 303, 304), (297, 296, 302, 303), (296, 295, 301, 302), (295, 294, 300, 301), (37, 293, 299, 36), (293, 292, 298, 299), (292, 291, 297, 298), (291, 290, 296, 297), (290, 289, 295, 296), (289, 288, 294, 295), (38, 287, 293, 37), (287, 286, 292, 293), (286, 285, 291, 292), (285, 284, 290, 291), (284, 283, 289, 290), (283, 282, 288, 289), (39, 281, 287, 38), (281, 280, 286, 287), (280, 279, 285, 286), (279, 278, 284, 285), (278, 277, 450, 283, 284), (277, 276, 282, 283, 450), (40, 275, 281, 39), (275, 274, 280, 281), (274, 273, 279, 280), (273, 272, 278, 279), (272, 271, 277, 278), (271, 270, 276, 277), (41, 269, 275, 40), (269, 268, 274, 275), (268, 267, 273, 274), (267, 266, 272, 273), (266, 265, 271, 272), (265, 264, 270, 271), (42, 263, 269, 41), (263, 262, 268, 269), (262, 261, 267, 268), (261, 260, 266, 267), (260, 259, 265, 266), (259, 258, 264, 265), (43, 257, 263, 42), (257, 256, 262, 263), (256, 255, 261, 262), (255, 254, 260, 261), (254, 253, 259, 260), (253, 252, 258, 259), (44, 251, 257, 43), (251, 250, 256, 257), (250, 249, 255, 256), (249, 248, 254, 255), (248, 247, 253, 254), (247, 246, 252, 253), (45, 245, 251, 44), (245, 244, 250, 251), (244, 243, 249, 250), (243, 242, 248, 249), (242, 241, 247, 248), (241, 240, 246, 247), (46, 239, 245, 45), (239, 238, 244, 245), (238, 237, 243, 244), (237, 236, 242, 243), (236, 235, 241, 242), (235, 234, 240, 241), (6, 227, 239, 46), (227, 226, 238, 239), (226, 225, 237, 238), (225, 224, 236, 237), (224, 223, 235, 236), (223, 222, 234, 235), (70, 419, 210, 0), (419, 418, 211, 210), (418, 417, 212, 211), (417, 416, 213, 212), (416, 415, 214, 213), (415, 414, 215, 214), (34, 311, 233, 4), (311, 310, 232, 233), (310, 309, 231, 232), (309, 308, 230, 231), (308, 307, 229, 230), (307, 306, 228, 229), (60, 449, 227, 6), (449, 448, 226, 227), (448, 447, 225, 226), (447, 446, 224, 225), (446, 445, 223, 224), (445, 444, 222, 223), (8, 389, 221, 2), (389, 388, 220, 221), (388, 387, 219, 220), (387, 386, 218, 219), (386, 385, 217, 218), (385, 384, 216, 217), (692, 468, 454, 560), (802, 488, 458, 571), (637, 478, 456, 582), (747, 498, 452, 559), (544, 469, 455, 493), (519, 464, 452, 498), (484, 454, 468, 499), (499, 468, 467, 504), (504, 467, 466, 509), (509, 466, 465, 514), (514, 465, 464, 519), (479, 457, 473, 524), (524, 473, 472, 529), (529, 472, 471, 534), (534, 471, 470, 539), (539, 470, 469, 544), (571, 458, 474, 593), (593, 474, 475, 604), (604, 475, 476, 615), (615, 476, 477, 626), (626, 477, 478, 637), (559, 452, 464, 648), (648, 464, 465, 659), (659, 465, 466, 670), (670, 466, 467, 681), (681, 467, 468, 692), (462, 543, 548, 463), (543, 542, 547, 548), (542, 541, 546, 547), (541, 540, 545, 546), (540, 539, 544, 545), (461, 538, 543, 462), (538, 537, 542, 543), (537, 536, 541, 542), (536, 535, 540, 541), (535, 534, 539, 540), (460, 533, 538, 461), (533, 532, 537, 538), (532, 531, 536, 537), (531, 530, 535, 536), (530, 529, 534, 535), (459, 528, 533, 460), (528, 527, 532, 533), (527, 526, 531, 532), (526, 525, 530, 531), (525, 524, 529, 530), (453, 483, 528, 459), (483, 482, 527, 528), (482, 481, 526, 527), (481, 480, 525, 526), (480, 479, 524, 525), (477, 518, 523, 478), (518, 517, 522, 523), (517, 516, 521, 522), (516, 515, 520, 521), (515, 514, 519, 520), (476, 513, 518, 477), (513, 512, 517, 518), (512, 511, 516, 517), (511, 510, 515, 516), (510, 509, 514, 515), (475, 508, 513, 476), (508, 507, 512, 513), (507, 506, 511, 512), (506, 505, 510, 511), (505, 504, 509, 510), (474, 503, 508, 475), (503, 502, 507, 508), (502, 501, 506, 507), (501, 500, 505, 506), (500, 499, 504, 505), (458, 488, 503, 474), (488, 487, 502, 503), (487, 486, 501, 502), (486, 485, 500, 501), (485, 484, 499, 500), (478, 523, 494, 456), (523, 522, 495, 494), (522, 521, 496, 495), (521, 520, 497, 496), (520, 519, 498, 497), (463, 548, 489, 451), (548, 547, 490, 489), (547, 546, 491, 490), (546, 545, 492, 491), (545, 544, 493, 492), (582, 456, 494, 703), (703, 494, 495, 714), (714, 495, 496, 725), (725, 496, 497, 736), (736, 497, 498, 747), (560, 454, 484, 758), (758, 484, 485, 769), (769, 485, 486, 780), (780, 486, 487, 791), (791, 487, 488, 802), (480, 801, 812, 479), (801, 800, 811, 812), (800, 799, 810, 811), (799, 798, 809, 810), (798, 797, 808, 809), (797, 796, 807, 808), (796, 795, 806, 807), (795, 794, 805, 806), (794, 793, 804, 805), (793, 792, 803, 804), (792, 791, 802, 803), (481, 790, 801, 480), (790, 789, 800, 801), (789, 788, 799, 800), (788, 787, 798, 799), (787, 786, 797, 798), (786, 785, 796, 797), (785, 784, 795, 796), (784, 783, 794, 795), (783, 782, 793, 794), (782, 781, 792, 793), (781, 780, 791, 792), (482, 779, 790, 481), (779, 778, 789, 790), (778, 777, 788, 789), (777, 776, 787, 788), (776, 775, 786, 787), (775, 774, 785, 786), (774, 773, 784, 785), (773, 772, 783, 784), (772, 771, 782, 783), (771, 770, 781, 782), (770, 769, 780, 781), (483, 768, 779, 482), (768, 767, 778, 779), (767, 766, 777, 778), (766, 765, 776, 777), (765, 764, 775, 776), (764, 763, 774, 775), (763, 762, 773, 774), (762, 761, 772, 773), (761, 760, 771, 772), (760, 759, 770, 771), (759, 758, 769, 770), (453, 570, 768, 483), (570, 569, 767, 768), (569, 568, 766, 767), (568, 567, 765, 766), (567, 566, 764, 765), (566, 565, 763, 764), (565, 564, 762, 763), (564, 563, 761, 762), (563, 562, 760, 761), (562, 561, 759, 760), (561, 560, 758, 759), (490, 746, 757, 489), (746, 745, 756, 757), (745, 744, 755, 756), (744, 743, 754, 755), (743, 742, 753, 754), (742, 741, 752, 753), (741, 740, 751, 752), (740, 739, 750, 751), (739, 738, 749, 750), (738, 737, 748, 749), (737, 736, 747, 748), (491, 735, 746, 490), (735, 734, 745, 746), (734, 733, 744, 745), (733, 732, 743, 744), (732, 731, 742, 743), (731, 730, 741, 742), (730, 729, 740, 741), (729, 728, 739, 740), (728, 727, 738, 739), (727, 726, 737, 738), (726, 725, 736, 737), (492, 724, 735, 491), (724, 723, 734, 735), (723, 722, 733, 734), (722, 721, 732, 733), (721, 720, 731, 732), (720, 719, 730, 731), (719, 718, 729, 730), (718, 717, 728, 729), (717, 716, 727, 728), (716, 715, 726, 727), (715, 714, 725, 726), (493, 713, 724, 492), (713, 712, 723, 724), (712, 711, 722, 723), (711, 710, 721, 722), (710, 709, 720, 721), (709, 708, 719, 720), (708, 707, 718, 719), (707, 706, 717, 718), (706, 705, 716, 717), (705, 704, 715, 716), (704, 703, 714, 715), (455, 592, 713, 493), (592, 591, 712, 713), (591, 590, 711, 712), (590, 589, 710, 711), (589, 588, 709, 710), (588, 587, 708, 709), (587, 586, 707, 708), (586, 585, 706, 707), (585, 584, 705, 706), (584, 583, 704, 705), (583, 582, 703, 704), (460, 691, 702, 459), (691, 690, 701, 702), (690, 689, 700, 701), (689, 688, 699, 700), (688, 687, 698, 699), (687, 686, 697, 698), (686, 685, 696, 697), (685, 684, 695, 696), (684, 683, 694, 695), (683, 682, 693, 694), (682, 681, 692, 693), (461, 680, 691, 460), (680, 679, 690, 691), (679, 678, 689, 690), (678, 677, 688, 689), (677, 676, 687, 688), (676, 675, 686, 687), (675, 674, 685, 686), (674, 673, 684, 685), (673, 672, 683, 684), (672, 671, 682, 683), (671, 670, 681, 682), (462, 669, 680, 461), (669, 668, 679, 680), (668, 667, 678, 679), (667, 666, 677, 678), (666, 665, 676, 677), (665, 664, 675, 676), (664, 663, 674, 675), (663, 662, 673, 674), (662, 661, 672, 673), (661, 660, 671, 672), (660, 659, 670, 671), (463, 658, 669, 462), (658, 657, 668, 669), (657, 656, 667, 668), (656, 655, 666, 667), (655, 654, 665, 666), (654, 653, 664, 665), (653, 652, 663, 664), (652, 651, 662, 663), (651, 650, 661, 662), (650, 649, 660, 661), (649, 648, 659, 660), (451, 549, 658, 463), (549, 550, 657, 658), (550, 551, 656, 657), (551, 552, 655, 656), (552, 553, 654, 655), (553, 554, 653, 654), (554, 555, 652, 653), (555, 556, 651, 652), (556, 557, 650, 651), (557, 558, 649, 650), (558, 559, 648, 649), (470, 636, 647, 469), (636, 635, 646, 647), (635, 634, 645, 646), (634, 633, 644, 645), (633, 632, 643, 644), (632, 631, 642, 643), (631, 630, 641, 642), (630, 629, 640, 641), (629, 628, 639, 640), (628, 627, 638, 639), (627, 626, 637, 638), (471, 625, 636, 470), (625, 624, 635, 636), (624, 623, 634, 635), (623, 622, 633, 634), (622, 621, 632, 633), (621, 620, 631, 632), (620, 619, 630, 631), (619, 618, 629, 630), (618, 617, 628, 629), (617, 616, 627, 628), (616, 615, 626, 627), (472, 614, 625, 471), (614, 613, 624, 625), (613, 612, 623, 624), (612, 611, 622, 623), (611, 610, 621, 622), (610, 609, 620, 621), (609, 608, 619, 620), (608, 607, 618, 619), (607, 606, 617, 618), (606, 605, 616, 617), (605, 604, 615, 616), (473, 603, 614, 472), (603, 602, 613, 614), (602, 601, 612, 613), (601, 600, 611, 612), (600, 599, 610, 611), (599, 598, 609, 610), (598, 597, 608, 609), (597, 596, 607, 608), (596, 595, 606, 607), (595, 594, 605, 606), (594, 593, 604, 605), (457, 581, 603, 473), (581, 580, 602, 603), (580, 579, 601, 602), (579, 578, 600, 601), (578, 577, 599, 600), (577, 576, 598, 599), (576, 575, 597, 598), (575, 574, 596, 597), (574, 573, 595, 596), (573, 572, 594, 595), (572, 571, 593, 594), (489, 757, 549, 451), (757, 756, 550, 549), (756, 755, 551, 550), (755, 754, 552, 551), (754, 753, 553, 552), (753, 752, 554, 553), (752, 751, 555, 554), (751, 750, 556, 555), (750, 749, 557, 556), (749, 748, 558, 557), (748, 747, 559, 558), (469, 647, 592, 455), (647, 646, 591, 592), (646, 645, 590, 591), (645, 644, 589, 590), (644, 643, 588, 589), (643, 642, 587, 588), (642, 641, 586, 587), (641, 640, 585, 586), (640, 639, 584, 585), (639, 638, 583, 584), (638, 637, 582, 583), (479, 812, 581, 457), (812, 811, 580, 581), (811, 810, 579, 580), (810, 809, 578, 579), (809, 808, 577, 578), (808, 807, 576, 577), (807, 806, 575, 576), (806, 805, 574, 575), (805, 804, 573, 574), (804, 803, 572, 573), (803, 802, 571, 572), (459, 702, 570, 453), (702, 701, 569, 570), (701, 700, 568, 569), (700, 699, 567, 568), (699, 698, 566, 567), (698, 697, 565, 566), (697, 696, 564, 565), (696, 695, 563, 564), (695, 694, 562, 563), (694, 693, 561, 562), (693, 692, 560, 561)])
_uv = me_cube_002.uv_layers.new(name='UVMap')
_uv.uv.foreach_set('vector', [0.5927, 0.2296, 0.625, 0.2296, 0.625, 0.25, 0.5927, 0.25, 0.5927, 0.4604, 0.625, 0.4604, 0.625, 0.5, 0.5927, 0.5, 0.5927, 0.7347, 0.625, 0.7347, 0.625, 0.75, 0.5927, 0.75, 0.5927, 0.9563, 0.625, 0.9563, 0.625, 1.0, 0.5927, 1.0, 0.3354, 0.7347, 0.375, 0.7347, 0.375, 0.75, 0.3354, 0.75, 0.8313, 0.7347, 0.875, 0.7347, 0.875, 0.75, 0.8313, 0.75, 0.8313, 0.5, 0.875, 0.5, 0.875, 0.5204, 0.8313, 0.5204, 0.8313, 0.5204, 0.875, 0.5204, 0.875, 0.5383, 0.8313, 0.5383, 0.8313, 0.5383, 0.875, 0.5383, 0.875, 0.5561, 0.8313, 0.5561, 0.8313, 0.5561, 0.875, 0.5561, 0.875, 0.574, 0.8313, 0.574, 0.8313, 0.574, 0.875, 0.574, 0.875, 0.5918, 0.8313, 0.5918, 0.8313, 0.5918, 0.875, 0.5918, 0.875, 0.6097, 0.8313, 0.6097, 0.8313, 0.6097, 0.875, 0.6097, 0.875, 0.6276, 0.8313, 0.6276, 0.8313, 0.6276, 0.875, 0.6276, 0.875, 0.6454, 0.8313, 0.6454, 0.8313, 0.6454, 0.875, 0.6454, 0.875, 0.6633, 0.8313, 0.6633, 0.8313, 0.6633, 0.875, 0.6633, 0.875, 0.6811, 0.8313, 0.6811, 0.8313, 0.6811, 0.875, 0.6811, 0.875, 0.699, 0.8313, 0.699, 0.8313, 0.699, 0.875, 0.699, 0.875, 0.7168, 0.8313, 0.7168, 0.8313, 0.7168, 0.875, 0.7168, 0.875, 0.7347, 0.8313, 0.7347, 0.3354, 0.5, 0.375, 0.5, 0.375, 0.5204, 0.3354, 0.5204, 0.3354, 0.5204, 0.375, 0.5204, 0.375, 0.5383, 0.3354, 0.5383, 0.3354, 0.5383, 0.375, 0.5383, 0.375, 0.5561, 0.3354, 0.5561, 0.3354, 0.5561, 0.375, 0.5561, 0.375, 0.574, 0.3354, 0.574, 0.3354, 0.574, 0.375, 0.574, 0.375, 0.5918, 0.3354, 0.5918, 0.3354, 0.5918, 0.375, 0.5918, 0.375, 0.6097, 0.3354, 0.6097, 0.3354, 0.6097, 0.375, 0.6097, 0.375, 0.6276, 0.3354, 0.6276, 0.3354, 0.6276, 0.375, 0.6276, 0.375, 0.6454, 0.3354, 0.6454, 0.3354, 0.6454, 0.375, 0.6454, 0.375, 0.6633, 0.3354, 0.6633, 0.3354, 0.6633, 0.375, 0.6633, 0.375, 0.6811, 0.3354, 0.6811, 0.3354, 0.6811, 0.375, 0.6811, 0.375, 0.699, 0.3354, 0.699, 0.3354, 0.699, 0.375, 0.699, 0.375, 0.7168, 0.3354, 0.7168, 0.3354, 0.7168, 0.375, 0.7168, 0.375, 0.7347, 0.3354, 0.7347, 0.5927, 0.5, 0.625, 0.5, 0.625, 0.5204, 0.5927, 0.5204, 0.5927, 0.5204, 0.625, 0.5204, 0.625, 0.5383, 0.5927, 0.5383, 0.5927, 0.5383, 0.625, 0.5383, 0.625, 0.5561, 0.5927, 0.5561, 0.5927, 0.5561, 0.625, 0.5561, 0.625, 0.574, 0.5927, 0.574, 0.5927, 0.574, 0.625, 0.574, 0.625, 0.5918, 0.5927, 0.5918, 0.5927, 0.5918, 0.625, 0.5918, 0.625, 0.6097, 0.5927, 0.6097, 0.5927, 0.6097, 0.625, 0.6097, 0.625, 0.6276, 0.5927, 0.6276, 0.5927, 0.6276, 0.625, 0.6276, 0.625, 0.6454, 0.5927, 0.6454, 0.5927, 0.6454, 0.625, 0.6454, 0.625, 0.6633, 0.5927, 0.6633, 0.5927, 0.6633, 0.625, 0.6633, 0.625, 0.6811, 0.5927, 0.6811, 0.5927, 0.6811, 0.625, 0.6811, 0.625, 0.699, 0.5927, 0.699, 0.5927, 0.699, 0.625, 0.699, 0.625, 0.7168, 0.5927, 0.7168, 0.5927, 0.7168, 0.625, 0.7168, 0.625, 0.7347, 0.5927, 0.7347, 0.5927, 0.0, 0.625, 0.0, 0.625, 0.01531, 0.5927, 0.01531, 0.5927, 0.01531, 0.625, 0.01531, 0.625, 0.03316, 0.5927, 0.03316, 0.5927, 0.03316, 0.625, 0.03316, 0.625, 0.05102, 0.5927, 0.05102, 0.5927, 0.05102, 0.625, 0.05102, 0.625, 0.06888, 0.5927, 0.06888, 0.5927, 0.06888, 0.625, 0.06888, 0.625, 0.08673, 0.5927, 0.08673, 0.5927, 0.08673, 0.625, 0.08673, 0.625, 0.1046, 0.5927, 0.1046, 0.5927, 0.1046, 0.625, 0.1046, 0.625, 0.1224, 0.5927, 0.1224, 0.5927, 0.1224, 0.625, 0.1224, 0.625, 0.1403, 0.5927, 0.1403, 0.5927, 0.1403, 0.625, 0.1403, 0.625, 0.1582, 0.5927, 0.1582, 0.5927, 0.1582, 0.625, 0.1582, 0.625, 0.176, 0.5927, 0.176, 0.5927, 0.176, 0.625, 0.176, 0.625, 0.1939, 0.5927, 0.1939, 0.5927, 0.1939, 0.625, 0.1939, 0.625, 0.2117, 0.5927, 0.2117, 0.5927, 0.2117, 0.625, 0.2117, 0.625, 0.2296, 0.5927, 0.2296, 0.125, 0.7168, 0.1687, 0.7168, 0.1687, 0.7347, 0.125, 0.7347, 0.1687, 0.7168, 0.2104, 0.7168, 0.2104, 0.7347, 0.1687, 0.7347, 0.2104, 0.7168, 0.252, 0.7168, 0.252, 0.7347, 0.2104, 0.7347, 0.252, 0.7168, 0.2937, 0.7168, 0.2937, 0.7347, 0.252, 0.7347, 0.2937, 0.7168, 0.3354, 0.7168, 0.3354, 0.7347, 0.2937, 0.7347, 0.125, 0.699, 0.1687, 0.699, 0.1687, 0.7168, 0.125, 0.7168, 0.1687, 0.699, 0.2104, 0.699, 0.2104, 0.7168, 0.1687, 0.7168, 0.2104, 0.699, 0.252, 0.699, 0.252, 0.7168, 0.2104, 0.7168, 0.252, 0.699, 0.2937, 0.699, 0.2937, 0.7168, 0.252, 0.7168, 0.2937, 0.699, 0.3354, 0.699, 0.3354, 0.7168, 0.2937, 0.7168, 0.125, 0.6811, 0.1687, 0.6811, 0.1687, 0.699, 0.125, 0.699, 0.1687, 0.6811, 0.2104, 0.6811, 0.2104, 0.699, 0.1687, 0.699, 0.2104, 0.6811, 0.252, 0.6811, 0.252, 0.699, 0.2104, 0.699, 0.252, 0.6811, 0.2937, 0.6811, 0.2937, 0.699, 0.252, 0.699, 0.2937, 0.6811, 0.3354, 0.6811, 0.3354, 0.699, 0.2937, 0.699, 0.125, 0.6633, 0.1687, 0.6633, 0.1687, 0.6811, 0.125, 0.6811, 0.1687, 0.6633, 0.2104, 0.6633, 0.2104, 0.6811, 0.1687, 0.6811, 0.2104, 0.6633, 0.252, 0.6633, 0.252, 0.6811, 0.2104, 0.6811, 0.252, 0.6633, 0.2937, 0.6633, 0.2937, 0.6811, 0.252, 0.6811, 0.2937, 0.6633, 0.3354, 0.6633, 0.3354, 0.6811, 0.2937, 0.6811, 0.125, 0.6454, 0.1687, 0.6454, 0.1687, 0.6633, 0.125, 0.6633, 0.1687, 0.6454, 0.2104, 0.6454, 0.2104, 0.6633, 0.1687, 0.6633, 0.2104, 0.6454, 0.252, 0.6454, 0.252, 0.6633, 0.2104, 0.6633, 0.252, 0.6454, 0.2937, 0.6454, 0.2937, 0.6633, 0.252, 0.6633, 0.2937, 0.6454, 0.3354, 0.6454, 0.3354, 0.6633, 0.2937, 0.6633, 0.125, 0.6276, 0.1687, 0.6276, 0.1687, 0.6454, 0.125, 0.6454, 0.1687, 0.6276, 0.2104, 0.6276, 0.2104, 0.6454, 0.1687, 0.6454, 0.2104, 0.6276, 0.252, 0.6276, 0.252, 0.6454, 0.2104, 0.6454, 0.252, 0.6276, 0.2937, 0.6276, 0.2937, 0.6454, 0.252, 0.6454, 0.2937, 0.6276, 0.3354, 0.6276, 0.3354, 0.6454, 0.2937, 0.6454, 0.125, 0.6097, 0.1687, 0.6097, 0.1687, 0.6276, 0.125, 0.6276, 0.1687, 0.6097, 0.2104, 0.6097, 0.2104, 0.6276, 0.1687, 0.6276, 0.2104, 0.6097, 0.252, 0.6097, 0.252, 0.6276, 0.2104, 0.6276, 0.252, 0.6097, 0.2937, 0.6097, 0.2937, 0.6276, 0.252, 0.6276, 0.2937, 0.6097, 0.3354, 0.6097, 0.3354, 0.6276, 0.2937, 0.6276, 0.125, 0.5918, 0.1687, 0.5918, 0.1687, 0.6097, 0.125, 0.6097, 0.1687, 0.5918, 0.2104, 0.5918, 0.2104, 0.6097, 0.1687, 0.6097, 0.2104, 0.5918, 0.252, 0.5918, 0.252, 0.6097, 0.2104, 0.6097, 0.252, 0.5918, 0.2937, 0.5918, 0.2937, 0.6097, 0.252, 0.6097, 0.2937, 0.5918, 0.3354, 0.5918, 0.3354, 0.6097, 0.2937, 0.6097, 0.125, 0.574, 0.1687, 0.574, 0.1687, 0.5918, 0.125, 0.5918, 0.1687, 0.574, 0.2104, 0.574, 0.2104, 0.5918, 0.1687, 0.5918, 0.2104, 0.574, 0.252, 0.574, 0.252, 0.5918, 0.2104, 0.5918, 0.252, 0.574, 0.2937, 0.574, 0.2937, 0.5918, 0.252, 0.5918, 0.2937, 0.574, 0.3354, 0.574, 0.3354, 0.5918, 0.2937, 0.5918, 0.125, 0.5561, 0.1687, 0.5561, 0.1687, 0.574, 0.125, 0.574, 0.1687, 0.5561, 0.2104, 0.5561, 0.2104, 0.574, 0.1687, 0.574, 0.2104, 0.5561, 0.252, 0.5561, 0.252, 0.574, 0.2104, 0.574, 0.252, 0.5561, 0.2937, 0.5561, 0.2937, 0.574, 0.252, 0.574, 0.2937, 0.5561, 0.3354, 0.5561, 0.3354, 0.574, 0.2937, 0.574, 0.125, 0.5383, 0.1687, 0.5383, 0.1687, 0.5561, 0.125, 0.5561, 0.1687, 0.5383, 0.2104, 0.5383, 0.2104, 0.5561, 0.1687, 0.5561, 0.2104, 0.5383, 0.252, 0.5383, 0.252, 0.5561, 0.2104, 0.5561, 0.252, 0.5383, 0.2937, 0.5383, 0.2937, 0.5561, 0.252, 0.5561, 0.2937, 0.5383, 0.3354, 0.5383, 0.3354, 0.5561, 0.2937, 0.5561, 0.125, 0.5204, 0.1687, 0.5204, 0.1687, 0.5383, 0.125, 0.5383, 0.1687, 0.5204, 0.2104, 0.5204, 0.2104, 0.5383, 0.1687, 0.5383, 0.2104, 0.5204, 0.252, 0.5204, 0.252, 0.5383, 0.2104, 0.5383, 0.252, 0.5204, 0.2937, 0.5204, 0.2937, 0.5383, 0.252, 0.5383, 0.2937, 0.5204, 0.3354, 0.5204, 0.3354, 0.5383, 0.2937, 0.5383, 0.125, 0.5, 0.1687, 0.5, 0.1687, 0.5204, 0.125, 0.5204, 0.1687, 0.5, 0.2104, 0.5, 0.2104, 0.5204, 0.1687, 0.5204, 0.2104, 0.5, 0.252, 0.5, 0.252, 0.5204, 0.2104, 0.5204, 0.252, 0.5, 0.2937, 0.5, 0.2937, 0.5204, 0.252, 0.5204, 0.2937, 0.5, 0.3354, 0.5, 0.3354, 0.5204, 0.2937, 0.5204, 0.625, 0.7168, 0.6646, 0.7168, 0.6646, 0.7347, 0.625, 0.7347, 0.6646, 0.7168, 0.7063, 0.7168, 0.7063, 0.7347, 0.6646, 0.7347, 0.7063, 0.7168, 0.748, 0.7168, 0.748, 0.7347, 0.7063, 0.7347, 0.748, 0.7168, 0.7896, 0.7168, 0.7896, 0.7347, 0.748, 0.7347, 0.7896, 0.7168, 0.8313, 0.7168, 0.8313, 0.7347, 0.7896, 0.7347, 0.625, 0.699, 0.6646, 0.699, 0.6646, 0.7168, 0.625, 0.7168, 0.6646, 0.699, 0.7063, 0.699, 0.7063, 0.7168, 0.6646, 0.7168, 0.7063, 0.699, 0.748, 0.699, 0.748, 0.7168, 0.7063, 0.7168, 0.748, 0.699, 0.7896, 0.699, 0.7896, 0.7168, 0.748, 0.7168, 0.7896, 0.699, 0.8313, 0.699, 0.8313, 0.7168, 0.7896, 0.7168, 0.625, 0.6811, 0.6646, 0.6811, 0.6646, 0.699, 0.625, 0.699, 0.6646, 0.6811, 0.7063, 0.6811, 0.7063, 0.699, 0.6646, 0.699, 0.7063, 0.6811, 0.748, 0.6811, 0.748, 0.699, 0.7063, 0.699, 0.748, 0.6811, 0.7896, 0.6811, 0.7896, 0.699, 0.748, 0.699, 0.7896, 0.6811, 0.8313, 0.6811, 0.8313, 0.699, 0.7896, 0.699, 0.625, 0.6633, 0.6646, 0.6633, 0.6646, 0.6811, 0.625, 0.6811, 0.6646, 0.6633, 0.7063, 0.6633, 0.7063, 0.6811, 0.6646, 0.6811, 0.7063, 0.6633, 0.748, 0.6633, 0.748, 0.6811, 0.7063, 0.6811, 0.748, 0.6633, 0.7896, 0.6633, 0.7896, 0.6811, 0.748, 0.6811, 0.7896, 0.6633, 0.8313, 0.6633, 0.8313, 0.6811, 0.7896, 0.6811, 0.625, 0.6454, 0.6646, 0.6454, 0.6646, 0.6633, 0.625, 0.6633, 0.6646, 0.6454, 0.7063, 0.6454, 0.7063, 0.6633, 0.6646, 0.6633, 0.7063, 0.6454, 0.748, 0.6454, 0.748, 0.6633, 0.7063, 0.6633, 0.748, 0.6454, 0.7896, 0.6454, 0.7896, 0.6633, 0.748, 0.6633, 0.7896, 0.6454, 0.8313, 0.6454, 0.8313, 0.6633, 0.7896, 0.6633, 0.625, 0.6276, 0.6646, 0.6276, 0.6646, 0.6454, 0.625, 0.6454, 0.6646, 0.6276, 0.7063, 0.6276, 0.7063, 0.6454, 0.6646, 0.6454, 0.7063, 0.6276, 0.748, 0.6276, 0.748, 0.6454, 0.7063, 0.6454, 0.748, 0.6276, 0.7896, 0.6276, 0.7896, 0.6454, 0.748, 0.6454, 0.7896, 0.6276, 0.8313, 0.6276, 0.8313, 0.6454, 0.7896, 0.6454, 0.625, 0.6097, 0.6646, 0.6097, 0.6646, 0.6276, 0.625, 0.6276, 0.6646, 0.6097, 0.7063, 0.6097, 0.7063, 0.6276, 0.6646, 0.6276, 0.7063, 0.6097, 0.748, 0.6097, 0.748, 0.6276, 0.7063, 0.6276, 0.748, 0.6097, 0.7896, 0.6097, 0.7896, 0.6276, 0.748, 0.6276, 0.7896, 0.6097, 0.8313, 0.6097, 0.8313, 0.6276, 0.7896, 0.6276, 0.625, 0.5918, 0.6646, 0.5918, 0.6646, 0.6097, 0.625, 0.6097, 0.6646, 0.5918, 0.7063, 0.5918, 0.7063, 0.6097, 0.6646, 0.6097, 0.7063, 0.5918, 0.748, 0.5918, 0.748, 0.6097, 0.7063, 0.6097, 0.748, 0.5918, 0.7896, 0.5918, 0.7896, 0.6097, 0.748, 0.6097, 0.7896, 0.5918, 0.8313, 0.5918, 0.8313, 0.6097, 0.7896, 0.6097, 0.625, 0.574, 0.6646, 0.574, 0.6646, 0.5918, 0.625, 0.5918, 0.6646, 0.574, 0.7063, 0.574, 0.7063, 0.5918, 0.6646, 0.5918, 0.7063, 0.574, 0.748, 0.574, 0.748, 0.5918, 0.7063, 0.5918, 0.748, 0.574, 0.7896, 0.574, 0.7896, 0.5918, 0.748, 0.5918, 0.7896, 0.574, 0.8313, 0.574, 0.8313, 0.5918, 0.7896, 0.5918, 0.625, 0.5561, 0.6646, 0.5561, 0.6646, 0.574, 0.625, 0.574, 0.6646, 0.5561, 0.7063, 0.5561, 0.7063, 0.574, 0.6646, 0.574, 0.7063, 0.5561, 0.748, 0.5561, 0.748, 0.574, 0.7063, 0.574, 0.748, 0.5561, 0.7896, 0.5561, 0.7896, 0.574, 0.748, 0.574, 0.7896, 0.5561, 0.8313, 0.5561, 0.8313, 0.574, 0.7896, 0.574, 0.625, 0.5383, 0.6646, 0.5383, 0.6646, 0.5561, 0.625, 0.5561, 0.6646, 0.5383, 0.7063, 0.5383, 0.7063, 0.5561, 0.6646, 0.5561, 0.7063, 0.5383, 0.748, 0.5383, 0.748, 0.5561, 0.7063, 0.5561, 0.748, 0.5383, 0.7896, 0.5383, 0.7896, 0.5561, 0.748, 0.5561, 0.7896, 0.5383, 0.8313, 0.5383, 0.8313, 0.5561, 0.7896, 0.5561, 0.625, 0.5204, 0.6646, 0.5204, 0.6646, 0.5383, 0.625, 0.5383, 0.6646, 0.5204, 0.7063, 0.5204, 0.7063, 0.5383, 0.6646, 0.5383, 0.7063, 0.5204, 0.748, 0.5204, 0.748, 0.5383, 0.7063, 0.5383, 0.748, 0.5204, 0.7896, 0.5204, 0.7896, 0.5383, 0.748, 0.5383, 0.7896, 0.5204, 0.8313, 0.5204, 0.8313, 0.5383, 0.7896, 0.5383, 0.625, 0.5, 0.6646, 0.5, 0.6646, 0.5204, 0.625, 0.5204, 0.6646, 0.5, 0.7063, 0.5, 0.7063, 0.5204, 0.6646, 0.5204, 0.7063, 0.5, 0.748, 0.5, 0.748, 0.5204, 0.7063, 0.5204, 0.748, 0.5, 0.7896, 0.5, 0.7896, 0.5204, 0.748, 0.5204, 0.7896, 0.5, 0.8313, 0.5, 0.8313, 0.5204, 0.7896, 0.5204, 0.625, 0.7347, 0.6646, 0.7347, 0.6646, 0.75, 0.625, 0.75, 0.6646, 0.7347, 0.7063, 0.7347, 0.7063, 0.75, 0.6646, 0.75, 0.7063, 0.7347, 0.748, 0.7347, 0.748, 0.75, 0.7063, 0.75, 0.748, 0.7347, 0.7896, 0.7347, 0.7896, 0.75, 0.748, 0.75, 0.7896, 0.7347, 0.8313, 0.7347, 0.8313, 0.75, 0.7896, 0.75, 0.125, 0.7347, 0.1687, 0.7347, 0.1687, 0.75, 0.125, 0.75, 0.1687, 0.7347, 0.2104, 0.7347, 0.2104, 0.75, 0.1687, 0.75, 0.2104, 0.7347, 0.252, 0.7347, 0.252, 0.75, 0.2104, 0.75, 0.252, 0.7347, 0.2937, 0.7347, 0.2937, 0.75, 0.252, 0.75, 0.2937, 0.7347, 0.3354, 0.7347, 0.3354, 0.75, 0.2937, 0.75, 0.5927, 0.75, 0.625, 0.75, 0.625, 0.7896, 0.5927, 0.7896, 0.5927, 0.7896, 0.625, 0.7896, 0.625, 0.8313, 0.5927, 0.8313, 0.5927, 0.8313, 0.625, 0.8313, 0.625, 0.873, 0.5927, 0.873, 0.5927, 0.873, 0.625, 0.873, 0.625, 0.9146, 0.5927, 0.9146, 0.5927, 0.9146, 0.625, 0.9146, 0.625, 0.9563, 0.5927, 0.9563, 0.5927, 0.25, 0.625, 0.25, 0.625, 0.2937, 0.5927, 0.2937, 0.5927, 0.2937, 0.625, 0.2937, 0.625, 0.3354, 0.5927, 0.3354, 0.5927, 0.3354, 0.625, 0.3354, 0.625, 0.377, 0.5927, 0.377, 0.5927, 0.377, 0.625, 0.377, 0.625, 0.4187, 0.5927, 0.4187, 0.5927, 0.4187, 0.625, 0.4187, 0.625, 0.4604, 0.5927, 0.4604, 0.375, 0.4187, 0.4142, 0.4187, 0.4142, 0.4604, 0.375, 0.4604, 0.4142, 0.4187, 0.4499, 0.4187, 0.4499, 0.4604, 0.4142, 0.4604, 0.4499, 0.4187, 0.4856, 0.4187, 0.4856, 0.4604, 0.4499, 0.4604, 0.4856, 0.4187, 0.5213, 0.4187, 0.5213, 0.4604, 0.4856, 0.4604, 0.5213, 0.4187, 0.557, 0.4187, 0.557, 0.4604, 0.5213, 0.4604, 0.557, 0.4187, 0.5927, 0.4187, 0.5927, 0.4604, 0.557, 0.4604, 0.375, 0.377, 0.4142, 0.377, 0.4142, 0.4187, 0.375, 0.4187, 0.4142, 0.377, 0.4499, 0.377, 0.4499, 0.4187, 0.4142, 0.4187, 0.4499, 0.377, 0.4856, 0.377, 0.4856, 0.4187, 0.4499, 0.4187, 0.4856, 0.377, 0.5213, 0.377, 0.5213, 0.4187, 0.4856, 0.4187, 0.5213, 0.377, 0.557, 0.377, 0.557, 0.4187, 0.5213, 0.4187, 0.557, 0.377, 0.5927, 0.377, 0.5927, 0.4187, 0.557, 0.4187, 0.375, 0.3354, 0.4142, 0.3354, 0.4142, 0.377, 0.375, 0.377, 0.4142, 0.3354, 0.4499, 0.3354, 0.4499, 0.377, 0.4142, 0.377, 0.4499, 0.3354, 0.4856, 0.3354, 0.4856, 0.377, 0.4499, 0.377, 0.4856, 0.3354, 0.5213, 0.3354, 0.5213, 0.377, 0.4856, 0.377, 0.5213, 0.3354, 0.557, 0.3354, 0.557, 0.377, 0.5213, 0.377, 0.557, 0.3354, 0.5927, 0.3354, 0.5927, 0.377, 0.557, 0.377, 0.375, 0.2937, 0.4142, 0.2937, 0.4142, 0.3354, 0.375, 0.3354, 0.4142, 0.2937, 0.4499, 0.2937, 0.4499, 0.3354, 0.4142, 0.3354, 0.4499, 0.2937, 0.4856, 0.2937, 0.4856, 0.3354, 0.4499, 0.3354, 0.4856, 0.2937, 0.5213, 0.2937, 0.5213, 0.3354, 0.4856, 0.3354, 0.5213, 0.2937, 0.557, 0.2937, 0.557, 0.3354, 0.5213, 0.3354, 0.557, 0.2937, 0.5927, 0.2937, 0.5927, 0.3354, 0.557, 0.3354, 0.375, 0.25, 0.4142, 0.25, 0.4142, 0.2937, 0.375, 0.2937, 0.4142, 0.25, 0.4499, 0.25, 0.4499, 0.2937, 0.4142, 0.2937, 0.4499, 0.25, 0.4856, 0.25, 0.4856, 0.2937, 0.4499, 0.2937, 0.4856, 0.25, 0.5213, 0.25, 0.5213, 0.2937, 0.4856, 0.2937, 0.5213, 0.25, 0.557, 0.25, 0.557, 0.2937, 0.5213, 0.2937, 0.557, 0.25, 0.5927, 0.25, 0.5927, 0.2937, 0.557, 0.2937, 0.375, 0.9146, 0.4142, 0.9146, 0.4142, 0.9563, 0.375, 0.9563, 0.4142, 0.9146, 0.4499, 0.9146, 0.4499, 0.9563, 0.4142, 0.9563, 0.4499, 0.9146, 0.4856, 0.9146, 0.4856, 0.9563, 0.4499, 0.9563, 0.4856, 0.9146, 0.5213, 0.9146, 0.5213, 0.9563, 0.4856, 0.9563, 0.5213, 0.9146, 0.557, 0.9146, 0.557, 0.9563, 0.5213, 0.9563, 0.557, 0.9146, 0.5927, 0.9146, 0.5927, 0.9563, 0.557, 0.9563, 0.375, 0.873, 0.4142, 0.873, 0.4142, 0.9146, 0.375, 0.9146, 0.4142, 0.873, 0.4499, 0.873, 0.4499, 0.9146, 0.4142, 0.9146, 0.4499, 0.873, 0.4856, 0.873, 0.4856, 0.9146, 0.4499, 0.9146, 0.4856, 0.873, 0.5213, 0.873, 0.5213, 0.9146, 0.4856, 0.9146, 0.5213, 0.873, 0.557, 0.873, 0.557, 0.9146, 0.5213, 0.9146, 0.557, 0.873, 0.5927, 0.873, 0.5927, 0.9146, 0.557, 0.9146, 0.375, 0.8313, 0.4142, 0.8313, 0.4142, 0.873, 0.375, 0.873, 0.4142, 0.8313, 0.4499, 0.8313, 0.4499, 0.873, 0.4142, 0.873, 0.4499, 0.8313, 0.4856, 0.8313, 0.4856, 0.873, 0.4499, 0.873, 0.4856, 0.8313, 0.5213, 0.8313, 0.5213, 0.873, 0.4856, 0.873, 0.5213, 0.8313, 0.557, 0.8313, 0.557, 0.873, 0.5213, 0.873, 0.557, 0.8313, 0.5927, 0.8313, 0.5927, 0.873, 0.557, 0.873, 0.375, 0.7896, 0.4142, 0.7896, 0.4142, 0.8313, 0.375, 0.8313, 0.4142, 0.7896, 0.4499, 0.7896, 0.4499, 0.8313, 0.4142, 0.8313, 0.4499, 0.7896, 0.4856, 0.7896, 0.4856, 0.8313, 0.4499, 0.8313, 0.4856, 0.7896, 0.5213, 0.7896, 0.5213, 0.8313, 0.4856, 0.8313, 0.5213, 0.7896, 0.557, 0.7896, 0.557, 0.8313, 0.5213, 0.8313, 0.557, 0.7896, 0.5927, 0.7896, 0.5927, 0.8313, 0.557, 0.8313, 0.375, 0.75, 0.4142, 0.75, 0.4142, 0.7896, 0.375, 0.7896, 0.4142, 0.75, 0.4499, 0.75, 0.4499, 0.7896, 0.4142, 0.7896, 0.4499, 0.75, 0.4856, 0.75, 0.4856, 0.7896, 0.4499, 0.7896, 0.4856, 0.75, 0.5213, 0.75, 0.5213, 0.7896, 0.4856, 0.7896, 0.5213, 0.75, 0.557, 0.75, 0.557, 0.7896, 0.5213, 0.7896, 0.557, 0.75, 0.5927, 0.75, 0.5927, 0.7896, 0.557, 0.7896, 0.375, 0.2117, 0.4142, 0.2117, 0.4142, 0.2296, 0.375, 0.2296, 0.4142, 0.2117, 0.4499, 0.2117, 0.4499, 0.2296, 0.4142, 0.2296, 0.4499, 0.2117, 0.4856, 0.2117, 0.4856, 0.2296, 0.4499, 0.2296, 0.4856, 0.2117, 0.5213, 0.2117, 0.5213, 0.2296, 0.4856, 0.2296, 0.5213, 0.2117, 0.557, 0.2117, 0.557, 0.2296, 0.5213, 0.2296, 0.557, 0.2117, 0.5927, 0.2117, 0.5927, 0.2296, 0.557, 0.2296, 0.375, 0.1939, 0.4142, 0.1939, 0.4142, 0.2117, 0.375, 0.2117, 0.4142, 0.1939, 0.4499, 0.1939, 0.4499, 0.2117, 0.4142, 0.2117, 0.4499, 0.1939, 0.4856, 0.1939, 0.4856, 0.2117, 0.4499, 0.2117, 0.4856, 0.1939, 0.5213, 0.1939, 0.5213, 0.2117, 0.4856, 0.2117, 0.5213, 0.1939, 0.557, 0.1939, 0.557, 0.2117, 0.5213, 0.2117, 0.557, 0.1939, 0.5927, 0.1939, 0.5927, 0.2117, 0.557, 0.2117, 0.375, 0.176, 0.4142, 0.176, 0.4142, 0.1939, 0.375, 0.1939, 0.4142, 0.176, 0.4499, 0.176, 0.4499, 0.1939, 0.4142, 0.1939, 0.4499, 0.176, 0.4856, 0.176, 0.4856, 0.1939, 0.4499, 0.1939, 0.4856, 0.176, 0.5213, 0.176, 0.5213, 0.1939, 0.4856, 0.1939, 0.5213, 0.176, 0.557, 0.176, 0.557, 0.1939, 0.5213, 0.1939, 0.557, 0.176, 0.5927, 0.176, 0.5927, 0.1939, 0.557, 0.1939, 0.375, 0.1582, 0.4142, 0.1582, 0.4142, 0.176, 0.375, 0.176, 0.4142, 0.1582, 0.4499, 0.1582, 0.4499, 0.176, 0.4142, 0.176, 0.4499, 0.1582, 0.4856, 0.1582, 0.4856, 0.176, 0.4499, 0.176, 0.4856, 0.1582, 0.5213, 0.1582, 0.5213, 0.176, 0.4856, 0.176, 0.5213, 0.1582, 0.557, 0.1582, 0.557, 0.176, 0.5213, 0.176, 0.557, 0.1582, 0.5927, 0.1582, 0.5927, 0.176, 0.557, 0.176, 0.375, 0.1403, 0.4142, 0.1403, 0.4142, 0.1582, 0.375, 0.1582, 0.4142, 0.1403, 0.4499, 0.1403, 0.4499, 0.1582, 0.4142, 0.1582, 0.4499, 0.1403, 0.4856, 0.1403, 0.4856, 0.1582, 0.4499, 0.1582, 0.4856, 0.1403, 0.5213, 0.1403, 0.5213, 0.1582, 0.4856, 0.1582, 0.5213, 0.1403, 0.557, 0.1403, 0.557, 0.1582, 0.5213, 0.1582, 0.557, 0.1403, 0.5927, 0.1403, 0.5927, 0.1582, 0.557, 0.1582, 0.375, 0.1224, 0.4142, 0.1224, 0.4142, 0.1403, 0.375, 0.1403, 0.4142, 0.1224, 0.4499, 0.1224, 0.4499, 0.1403, 0.4142, 0.1403, 0.4499, 0.1224, 0.4856, 0.1224, 0.4856, 0.1403, 0.4499, 0.1403, 0.4856, 0.1224, 0.5213, 0.1224, 0.5213, 0.1403, 0.4856, 0.1403, 0.5213, 0.1224, 0.557, 0.1224, 0.557, 0.1403, 0.5213, 0.1403, 0.557, 0.1224, 0.5927, 0.1224, 0.5927, 0.1403, 0.557, 0.1403, 0.375, 0.1046, 0.4142, 0.1046, 0.4142, 0.1224, 0.375, 0.1224, 0.4142, 0.1046, 0.4499, 0.1046, 0.4499, 0.1224, 0.4142, 0.1224, 0.4499, 0.1046, 0.4856, 0.1046, 0.4856, 0.1224, 0.4499, 0.1224, 0.4856, 0.1046, 0.5213, 0.1046, 0.5213, 0.1224, 0.4856, 0.1224, 0.5213, 0.1046, 0.557, 0.1046, 0.557, 0.1224, 0.5213, 0.1224, 0.557, 0.1046, 0.5927, 0.1046, 0.5927, 0.1224, 0.557, 0.1224, 0.375, 0.08673, 0.4142, 0.08673, 0.4142, 0.1046, 0.375, 0.1046, 0.4142, 0.08673, 0.4499, 0.08673, 0.4499, 0.1046, 0.4142, 0.1046, 0.4499, 0.08673, 0.4856, 0.08673, 0.4856, 0.1046, 0.4499, 0.1046, 0.4856, 0.08673, 0.5213, 0.08673, 0.5213, 0.1046, 0.4856, 0.1046, 0.5213, 0.08673, 0.557, 0.08673, 0.557, 0.1046, 0.5213, 0.1046, 0.557, 0.08673, 0.5927, 0.08673, 0.5927, 0.1046, 0.557, 0.1046, 0.375, 0.06888, 0.4142, 0.06888, 0.4142, 0.08673, 0.375, 0.08673, 0.4142, 0.06888, 0.4499, 0.06888, 0.4499, 0.08673, 0.4142, 0.08673, 0.4499, 0.06888, 0.4856, 0.06888, 0.4856, 0.08673, 0.4499, 0.08673, 0.4856, 0.06888, 0.5213, 0.06888, 0.5213, 0.08673, 0.4856, 0.08673, 0.5213, 0.06888, 0.557, 0.06888, 0.557, 0.08673, 0.5213, 0.08673, 0.557, 0.06888, 0.5927, 0.06888, 0.5927, 0.08673, 0.557, 0.08673, 0.375, 0.05102, 0.4142, 0.05102, 0.4142, 0.06888, 0.375, 0.06888, 0.4142, 0.05102, 0.4499, 0.05102, 0.4499, 0.06888, 0.4142, 0.06888, 0.4499, 0.05102, 0.4856, 0.05102, 0.4856, 0.06888, 0.4499, 0.06888, 0.4856, 0.05102, 0.5213, 0.05102, 0.5213, 0.06888, 0.4856, 0.06888, 0.5213, 0.05102, 0.557, 0.05102, 0.557, 0.06888, 0.5213, 0.06888, 0.557, 0.05102, 0.5927, 0.05102, 0.5927, 0.06888, 0.557, 0.06888, 0.375, 0.03316, 0.4142, 0.03316, 0.4142, 0.05102, 0.375, 0.05102, 0.4142, 0.03316, 0.4499, 0.03316, 0.4499, 0.05102, 0.4142, 0.05102, 0.4499, 0.03316, 0.4856, 0.03316, 0.4856, 0.05102, 0.4499, 0.05102, 0.4856, 0.03316, 0.5213, 0.03316, 0.5213, 0.05102, 0.4856, 0.05102, 0.5213, 0.03316, 0.557, 0.03316, 0.557, 0.05102, 0.5213, 0.05102, 0.557, 0.03316, 0.5927, 0.03316, 0.5927, 0.05102, 0.557, 0.05102, 0.375, 0.01531, 0.4142, 0.01531, 0.4142, 0.03316, 0.375, 0.03316, 0.4142, 0.01531, 0.4499, 0.01531, 0.4499, 0.03316, 0.4142, 0.03316, 0.4499, 0.01531, 0.4856, 0.01531, 0.4856, 0.03316, 0.4499, 0.03316, 0.4856, 0.01531, 0.5213, 0.01531, 0.5213, 0.03316, 0.4856, 0.03316, 0.5213, 0.01531, 0.557, 0.01531, 0.557, 0.03316, 0.5213, 0.03316, 0.557, 0.01531, 0.5927, 0.01531, 0.5927, 0.03316, 0.557, 0.03316, 0.375, 0.0, 0.4142, 0.0, 0.4142, 0.01531, 0.375, 0.01531, 0.4142, 0.0, 0.4499, 0.0, 0.4499, 0.01531, 0.4142, 0.01531, 0.4499, 0.0, 0.4856, 0.0, 0.4856, 0.01531, 0.4499, 0.01531, 0.4856, 0.0, 0.5213, 0.0, 0.5213, 0.01531, 0.4856, 0.01531, 0.5213, 0.0, 0.557, 0.0, 0.557, 0.01531, 0.5213, 0.01531, 0.557, 0.0, 0.5927, 0.0, 0.5927, 0.01531, 0.557, 0.01531, 0.375, 0.7168, 0.4142, 0.7168, 0.4142, 0.7347, 0.375, 0.7347, 0.4142, 0.7168, 0.4499, 0.7168, 0.4499, 0.7347, 0.4142, 0.7347, 0.4499, 0.7168, 0.4856, 0.7168, 0.4856, 0.7347, 0.4499, 0.7347, 0.4856, 0.7168, 0.5213, 0.7168, 0.5213, 0.7347, 0.4856, 0.7347, 0.5213, 0.7168, 0.557, 0.7168, 0.557, 0.7347, 0.5213, 0.7347, 0.557, 0.7168, 0.5927, 0.7168, 0.5927, 0.7347, 0.557, 0.7347, 0.375, 0.699, 0.4142, 0.699, 0.4142, 0.7168, 0.375, 0.7168, 0.4142, 0.699, 0.4499, 0.699, 0.4499, 0.7168, 0.4142, 0.7168, 0.4499, 0.699, 0.4856, 0.699, 0.4856, 0.7168, 0.4499, 0.7168, 0.4856, 0.699, 0.5213, 0.699, 0.5213, 0.7168, 0.4856, 0.7168, 0.5213, 0.699, 0.557, 0.699, 0.557, 0.7168, 0.5213, 0.7168, 0.557, 0.699, 0.5927, 0.699, 0.5927, 0.7168, 0.557, 0.7168, 0.375, 0.6811, 0.4142, 0.6811, 0.4142, 0.699, 0.375, 0.699, 0.4142, 0.6811, 0.4499, 0.6811, 0.4499, 0.699, 0.4142, 0.699, 0.4499, 0.6811, 0.4856, 0.6811, 0.4856, 0.699, 0.4499, 0.699, 0.4856, 0.6811, 0.5213, 0.6811, 0.5213, 0.699, 0.4856, 0.699, 0.5213, 0.6811, 0.557, 0.6811, 0.557, 0.699, 0.5213, 0.699, 0.557, 0.6811, 0.5927, 0.6811, 0.5927, 0.699, 0.557, 0.699, 0.375, 0.6633, 0.4142, 0.6633, 0.4142, 0.6811, 0.375, 0.6811, 0.4142, 0.6633, 0.4499, 0.6633, 0.4499, 0.6811, 0.4142, 0.6811, 0.4499, 0.6633, 0.4856, 0.6633, 0.4856, 0.6811, 0.4499, 0.6811, 0.4856, 0.6633, 0.5213, 0.6633, 0.5213, 0.6811, 0.4856, 0.6811, 0.5213, 0.6633, 0.557, 0.6633, 0.557, 0.6811, 0.5213, 0.6811, 0.557, 0.6633, 0.5927, 0.6633, 0.5927, 0.6811, 0.557, 0.6811, 0.375, 0.6454, 0.4142, 0.6454, 0.4142, 0.6633, 0.375, 0.6633, 0.4142, 0.6454, 0.4499, 0.6454, 0.4499, 0.6633, 0.4142, 0.6633, 0.4499, 0.6454, 0.4856, 0.6454, 0.4856, 0.6633, 0.4499, 0.6633, 0.4856, 0.6454, 0.5213, 0.6454, 0.5213, 0.6633, 0.4856, 0.6633, 0.5213, 0.6454, 0.557, 0.6454, 0.557, 0.6543, 0.557, 0.6633, 0.5213, 0.6633, 0.557, 0.6454, 0.5927, 0.6454, 0.5927, 0.6633, 0.557, 0.6633, 0.557, 0.6543, 0.375, 0.6276, 0.4142, 0.6276, 0.4142, 0.6454, 0.375, 0.6454, 0.4142, 0.6276, 0.4499, 0.6276, 0.4499, 0.6454, 0.4142, 0.6454, 0.4499, 0.6276, 0.4856, 0.6276, 0.4856, 0.6454, 0.4499, 0.6454, 0.4856, 0.6276, 0.5213, 0.6276, 0.5213, 0.6454, 0.4856, 0.6454, 0.5213, 0.6276, 0.557, 0.6276, 0.557, 0.6454, 0.5213, 0.6454, 0.557, 0.6276, 0.5927, 0.6276, 0.5927, 0.6454, 0.557, 0.6454, 0.375, 0.6097, 0.4142, 0.6097, 0.4142, 0.6276, 0.375, 0.6276, 0.4142, 0.6097, 0.4499, 0.6097, 0.4499, 0.6276, 0.4142, 0.6276, 0.4499, 0.6097, 0.4856, 0.6097, 0.4856, 0.6276, 0.4499, 0.6276, 0.4856, 0.6097, 0.5213, 0.6097, 0.5213, 0.6276, 0.4856, 0.6276, 0.5213, 0.6097, 0.557, 0.6097, 0.557, 0.6276, 0.5213, 0.6276, 0.557, 0.6097, 0.5927, 0.6097, 0.5927, 0.6276, 0.557, 0.6276, 0.375, 0.5918, 0.4142, 0.5918, 0.4142, 0.6097, 0.375, 0.6097, 0.4142, 0.5918, 0.4499, 0.5918, 0.4499, 0.6097, 0.4142, 0.6097, 0.4499, 0.5918, 0.4856, 0.5918, 0.4856, 0.6097, 0.4499, 0.6097, 0.4856, 0.5918, 0.5213, 0.5918, 0.5213, 0.6097, 0.4856, 0.6097, 0.5213, 0.5918, 0.557, 0.5918, 0.557, 0.6097, 0.5213, 0.6097, 0.557, 0.5918, 0.5927, 0.5918, 0.5927, 0.6097, 0.557, 0.6097, 0.375, 0.574, 0.4142, 0.574, 0.4142, 0.5918, 0.375, 0.5918, 0.4142, 0.574, 0.4499, 0.574, 0.4499, 0.5918, 0.4142, 0.5918, 0.4499, 0.574, 0.4856, 0.574, 0.4856, 0.5918, 0.4499, 0.5918, 0.4856, 0.574, 0.5213, 0.574, 0.5213, 0.5918, 0.4856, 0.5918, 0.5213, 0.574, 0.557, 0.574, 0.557, 0.5918, 0.5213, 0.5918, 0.557, 0.574, 0.5927, 0.574, 0.5927, 0.5918, 0.557, 0.5918, 0.375, 0.5561, 0.4142, 0.5561, 0.4142, 0.574, 0.375, 0.574, 0.4142, 0.5561, 0.4499, 0.5561, 0.4499, 0.574, 0.4142, 0.574, 0.4499, 0.5561, 0.4856, 0.5561, 0.4856, 0.574, 0.4499, 0.574, 0.4856, 0.5561, 0.5213, 0.5561, 0.5213, 0.574, 0.4856, 0.574, 0.5213, 0.5561, 0.557, 0.5561, 0.557, 0.574, 0.5213, 0.574, 0.557, 0.5561, 0.5927, 0.5561, 0.5927, 0.574, 0.557, 0.574, 0.375, 0.5383, 0.4142, 0.5383, 0.4142, 0.5561, 0.375, 0.5561, 0.4142, 0.5383, 0.4499, 0.5383, 0.4499, 0.5561, 0.4142, 0.5561, 0.4499, 0.5383, 0.4856, 0.5383, 0.4856, 0.5561, 0.4499, 0.5561, 0.4856, 0.5383, 0.5213, 0.5383, 0.5213, 0.5561, 0.4856, 0.5561, 0.5213, 0.5383, 0.557, 0.5383, 0.557, 0.5561, 0.5213, 0.5561, 0.557, 0.5383, 0.5927, 0.5383, 0.5927, 0.5561, 0.557, 0.5561, 0.375, 0.5204, 0.4142, 0.5204, 0.4142, 0.5383, 0.375, 0.5383, 0.4142, 0.5204, 0.4499, 0.5204, 0.4499, 0.5383, 0.4142, 0.5383, 0.4499, 0.5204, 0.4856, 0.5204, 0.4856, 0.5383, 0.4499, 0.5383, 0.4856, 0.5204, 0.5213, 0.5204, 0.5213, 0.5383, 0.4856, 0.5383, 0.5213, 0.5204, 0.557, 0.5204, 0.557, 0.5383, 0.5213, 0.5383, 0.557, 0.5204, 0.5927, 0.5204, 0.5927, 0.5383, 0.557, 0.5383, 0.375, 0.5, 0.4142, 0.5, 0.4142, 0.5204, 0.375, 0.5204, 0.4142, 0.5, 0.4499, 0.5, 0.4499, 0.5204, 0.4142, 0.5204, 0.4499, 0.5, 0.4856, 0.5, 0.4856, 0.5204, 0.4499, 0.5204, 0.4856, 0.5, 0.5213, 0.5, 0.5213, 0.5204, 0.4856, 0.5204, 0.5213, 0.5, 0.557, 0.5, 0.557, 0.5204, 0.5213, 0.5204, 0.557, 0.5, 0.5927, 0.5, 0.5927, 0.5204, 0.557, 0.5204, 0.375, 0.9563, 0.4142, 0.9563, 0.4142, 1.0, 0.375, 1.0, 0.4142, 0.9563, 0.4499, 0.9563, 0.4499, 1.0, 0.4142, 1.0, 0.4499, 0.9563, 0.4856, 0.9563, 0.4856, 1.0, 0.4499, 1.0, 0.4856, 0.9563, 0.5213, 0.9563, 0.5213, 1.0, 0.4856, 1.0, 0.5213, 0.9563, 0.557, 0.9563, 0.557, 1.0, 0.5213, 1.0, 0.557, 0.9563, 0.5927, 0.9563, 0.5927, 1.0, 0.557, 1.0, 0.375, 0.7347, 0.4142, 0.7347, 0.4142, 0.75, 0.375, 0.75, 0.4142, 0.7347, 0.4499, 0.7347, 0.4499, 0.75, 0.4142, 0.75, 0.4499, 0.7347, 0.4856, 0.7347, 0.4856, 0.75, 0.4499, 0.75, 0.4856, 0.7347, 0.5213, 0.7347, 0.5213, 0.75, 0.4856, 0.75, 0.5213, 0.7347, 0.557, 0.7347, 0.557, 0.75, 0.5213, 0.75, 0.557, 0.7347, 0.5927, 0.7347, 0.5927, 0.75, 0.557, 0.75, 0.375, 0.4604, 0.4142, 0.4604, 0.4142, 0.5, 0.375, 0.5, 0.4142, 0.4604, 0.4499, 0.4604, 0.4499, 0.5, 0.4142, 0.5, 0.4499, 0.4604, 0.4856, 0.4604, 0.4856, 0.5, 0.4499, 0.5, 0.4856, 0.4604, 0.5213, 0.4604, 0.5213, 0.5, 0.4856, 0.5, 0.5213, 0.4604, 0.557, 0.4604, 0.557, 0.5, 0.5213, 0.5, 0.557, 0.4604, 0.5927, 0.4604, 0.5927, 0.5, 0.557, 0.5, 0.375, 0.2296, 0.4142, 0.2296, 0.4142, 0.25, 0.375, 0.25, 0.4142, 0.2296, 0.4499, 0.2296, 0.4499, 0.25, 0.4142, 0.25, 0.4499, 0.2296, 0.4856, 0.2296, 0.4856, 0.25, 0.4499, 0.25, 0.4856, 0.2296, 0.5213, 0.2296, 0.5213, 0.25, 0.4856, 0.25, 0.5213, 0.2296, 0.557, 0.2296, 0.557, 0.25, 0.5213, 0.25, 0.557, 0.2296, 0.5927, 0.2296, 0.5927, 0.25, 0.557, 0.25, 0.5951, 0.2043, 0.625, 0.2043, 0.625, 0.25, 0.5951, 0.25, 0.5951, 0.4583, 0.625, 0.4583, 0.625, 0.5, 0.5951, 0.5, 0.5951, 0.7123, 0.625, 0.7123, 0.625, 0.75, 0.5951, 0.75, 0.5951, 0.9583, 0.625, 0.9583, 0.625, 1.0, 0.5951, 1.0, 0.3333, 0.7123, 0.375, 0.7123, 0.375, 0.75, 0.3333, 0.75, 0.8333, 0.7123, 0.875, 0.7123, 0.875, 0.75, 0.8333, 0.75, 0.8333, 0.5, 0.875, 0.5, 0.875, 0.5457, 0.8333, 0.5457, 0.8333, 0.5457, 0.875, 0.5457, 0.875, 0.5873, 0.8333, 0.5873, 0.8333, 0.5873, 0.875, 0.5873, 0.875, 0.629, 0.8333, 0.629, 0.8333, 0.629, 0.875, 0.629, 0.875, 0.6707, 0.8333, 0.6707, 0.8333, 0.6707, 0.875, 0.6707, 0.875, 0.7123, 0.8333, 0.7123, 0.3333, 0.5, 0.375, 0.5, 0.375, 0.5457, 0.3333, 0.5457, 0.3333, 0.5457, 0.375, 0.5457, 0.375, 0.5873, 0.3333, 0.5873, 0.3333, 0.5873, 0.375, 0.5873, 0.375, 0.629, 0.3333, 0.629, 0.3333, 0.629, 0.375, 0.629, 0.375, 0.6707, 0.3333, 0.6707, 0.3333, 0.6707, 0.375, 0.6707, 0.375, 0.7123, 0.3333, 0.7123, 0.5951, 0.5, 0.625, 0.5, 0.625, 0.5457, 0.5951, 0.5457, 0.5951, 0.5457, 0.625, 0.5457, 0.625, 0.5873, 0.5951, 0.5873, 0.5951, 0.5873, 0.625, 0.5873, 0.625, 0.629, 0.5951, 0.629, 0.5951, 0.629, 0.625, 0.629, 0.625, 0.6707, 0.5951, 0.6707, 0.5951, 0.6707, 0.625, 0.6707, 0.625, 0.7123, 0.5951, 0.7123, 0.5951, 0.0, 0.625, 0.0, 0.625, 0.03765, 0.5951, 0.03765, 0.5951, 0.03765, 0.625, 0.03765, 0.625, 0.07932, 0.5951, 0.07932, 0.5951, 0.07932, 0.625, 0.07932, 0.625, 0.121, 0.5951, 0.121, 0.5951, 0.121, 0.625, 0.121, 0.625, 0.1627, 0.5951, 0.1627, 0.5951, 0.1627, 0.625, 0.1627, 0.625, 0.2043, 0.5951, 0.2043, 0.125, 0.6707, 0.1667, 0.6707, 0.1667, 0.7123, 0.125, 0.7123, 0.1667, 0.6707, 0.2083, 0.6707, 0.2083, 0.7123, 0.1667, 0.7123, 0.2083, 0.6707, 0.25, 0.6707, 0.25, 0.7123, 0.2083, 0.7123, 0.25, 0.6707, 0.2917, 0.6707, 0.2917, 0.7123, 0.25, 0.7123, 0.2917, 0.6707, 0.3333, 0.6707, 0.3333, 0.7123, 0.2917, 0.7123, 0.125, 0.629, 0.1667, 0.629, 0.1667, 0.6707, 0.125, 0.6707, 0.1667, 0.629, 0.2083, 0.629, 0.2083, 0.6707, 0.1667, 0.6707, 0.2083, 0.629, 0.25, 0.629, 0.25, 0.6707, 0.2083, 0.6707, 0.25, 0.629, 0.2917, 0.629, 0.2917, 0.6707, 0.25, 0.6707, 0.2917, 0.629, 0.3333, 0.629, 0.3333, 0.6707, 0.2917, 0.6707, 0.125, 0.5873, 0.1667, 0.5873, 0.1667, 0.629, 0.125, 0.629, 0.1667, 0.5873, 0.2083, 0.5873, 0.2083, 0.629, 0.1667, 0.629, 0.2083, 0.5873, 0.25, 0.5873, 0.25, 0.629, 0.2083, 0.629, 0.25, 0.5873, 0.2917, 0.5873, 0.2917, 0.629, 0.25, 0.629, 0.2917, 0.5873, 0.3333, 0.5873, 0.3333, 0.629, 0.2917, 0.629, 0.125, 0.5457, 0.1667, 0.5457, 0.1667, 0.5873, 0.125, 0.5873, 0.1667, 0.5457, 0.2083, 0.5457, 0.2083, 0.5873, 0.1667, 0.5873, 0.2083, 0.5457, 0.25, 0.5457, 0.25, 0.5873, 0.2083, 0.5873, 0.25, 0.5457, 0.2917, 0.5457, 0.2917, 0.5873, 0.25, 0.5873, 0.2917, 0.5457, 0.3333, 0.5457, 0.3333, 0.5873, 0.2917, 0.5873, 0.125, 0.5, 0.1667, 0.5, 0.1667, 0.5457, 0.125, 0.5457, 0.1667, 0.5, 0.2083, 0.5, 0.2083, 0.5457, 0.1667, 0.5457, 0.2083, 0.5, 0.25, 0.5, 0.25, 0.5457, 0.2083, 0.5457, 0.25, 0.5, 0.2917, 0.5, 0.2917, 0.5457, 0.25, 0.5457, 0.2917, 0.5, 0.3333, 0.5, 0.3333, 0.5457, 0.2917, 0.5457, 0.625, 0.6707, 0.6667, 0.6707, 0.6667, 0.7123, 0.625, 0.7123, 0.6667, 0.6707, 0.7083, 0.6707, 0.7083, 0.7123, 0.6667, 0.7123, 0.7083, 0.6707, 0.75, 0.6707, 0.75, 0.7123, 0.7083, 0.7123, 0.75, 0.6707, 0.7917, 0.6707, 0.7917, 0.7123, 0.75, 0.7123, 0.7917, 0.6707, 0.8333, 0.6707, 0.8333, 0.7123, 0.7917, 0.7123, 0.625, 0.629, 0.6667, 0.629, 0.6667, 0.6707, 0.625, 0.6707, 0.6667, 0.629, 0.7083, 0.629, 0.7083, 0.6707, 0.6667, 0.6707, 0.7083, 0.629, 0.75, 0.629, 0.75, 0.6707, 0.7083, 0.6707, 0.75, 0.629, 0.7917, 0.629, 0.7917, 0.6707, 0.75, 0.6707, 0.7917, 0.629, 0.8333, 0.629, 0.8333, 0.6707, 0.7917, 0.6707, 0.625, 0.5873, 0.6667, 0.5873, 0.6667, 0.629, 0.625, 0.629, 0.6667, 0.5873, 0.7083, 0.5873, 0.7083, 0.629, 0.6667, 0.629, 0.7083, 0.5873, 0.75, 0.5873, 0.75, 0.629, 0.7083, 0.629, 0.75, 0.5873, 0.7917, 0.5873, 0.7917, 0.629, 0.75, 0.629, 0.7917, 0.5873, 0.8333, 0.5873, 0.8333, 0.629, 0.7917, 0.629, 0.625, 0.5457, 0.6667, 0.5457, 0.6667, 0.5873, 0.625, 0.5873, 0.6667, 0.5457, 0.7083, 0.5457, 0.7083, 0.5873, 0.6667, 0.5873, 0.7083, 0.5457, 0.75, 0.5457, 0.75, 0.5873, 0.7083, 0.5873, 0.75, 0.5457, 0.7917, 0.5457, 0.7917, 0.5873, 0.75, 0.5873, 0.7917, 0.5457, 0.8333, 0.5457, 0.8333, 0.5873, 0.7917, 0.5873, 0.625, 0.5, 0.6667, 0.5, 0.6667, 0.5457, 0.625, 0.5457, 0.6667, 0.5, 0.7083, 0.5, 0.7083, 0.5457, 0.6667, 0.5457, 0.7083, 0.5, 0.75, 0.5, 0.75, 0.5457, 0.7083, 0.5457, 0.75, 0.5, 0.7917, 0.5, 0.7917, 0.5457, 0.75, 0.5457, 0.7917, 0.5, 0.8333, 0.5, 0.8333, 0.5457, 0.7917, 0.5457, 0.625, 0.7123, 0.6667, 0.7123, 0.6667, 0.75, 0.625, 0.75, 0.6667, 0.7123, 0.7083, 0.7123, 0.7083, 0.75, 0.6667, 0.75, 0.7083, 0.7123, 0.75, 0.7123, 0.75, 0.75, 0.7083, 0.75, 0.75, 0.7123, 0.7917, 0.7123, 0.7917, 0.75, 0.75, 0.75, 0.7917, 0.7123, 0.8333, 0.7123, 0.8333, 0.75, 0.7917, 0.75, 0.125, 0.7123, 0.1667, 0.7123, 0.1667, 0.75, 0.125, 0.75, 0.1667, 0.7123, 0.2083, 0.7123, 0.2083, 0.75, 0.1667, 0.75, 0.2083, 0.7123, 0.25, 0.7123, 0.25, 0.75, 0.2083, 0.75, 0.25, 0.7123, 0.2917, 0.7123, 0.2917, 0.75, 0.25, 0.75, 0.2917, 0.7123, 0.3333, 0.7123, 0.3333, 0.75, 0.2917, 0.75, 0.5951, 0.75, 0.625, 0.75, 0.625, 0.7917, 0.5951, 0.7917, 0.5951, 0.7917, 0.625, 0.7917, 0.625, 0.8333, 0.5951, 0.8333, 0.5951, 0.8333, 0.625, 0.8333, 0.625, 0.875, 0.5951, 0.875, 0.5951, 0.875, 0.625, 0.875, 0.625, 0.9167, 0.5951, 0.9167, 0.5951, 0.9167, 0.625, 0.9167, 0.625, 0.9583, 0.5951, 0.9583, 0.5951, 0.25, 0.625, 0.25, 0.625, 0.2917, 0.5951, 0.2917, 0.5951, 0.2917, 0.625, 0.2917, 0.625, 0.3333, 0.5951, 0.3333, 0.5951, 0.3333, 0.625, 0.3333, 0.625, 0.375, 0.5951, 0.375, 0.5951, 0.375, 0.625, 0.375, 0.625, 0.4167, 0.5951, 0.4167, 0.5951, 0.4167, 0.625, 0.4167, 0.625, 0.4583, 0.5951, 0.4583, 0.375, 0.4167, 0.3868, 0.4167, 0.3868, 0.4583, 0.375, 0.4583, 0.3868, 0.4167, 0.4076, 0.4167, 0.4076, 0.4583, 0.3868, 0.4583, 0.4076, 0.4167, 0.4284, 0.4167, 0.4284, 0.4583, 0.4076, 0.4583, 0.4284, 0.4167, 0.4493, 0.4167, 0.4493, 0.4583, 0.4284, 0.4583, 0.4493, 0.4167, 0.4701, 0.4167, 0.4701, 0.4583, 0.4493, 0.4583, 0.4701, 0.4167, 0.4909, 0.4167, 0.4909, 0.4583, 0.4701, 0.4583, 0.4909, 0.4167, 0.5118, 0.4167, 0.5118, 0.4583, 0.4909, 0.4583, 0.5118, 0.4167, 0.5326, 0.4167, 0.5326, 0.4583, 0.5118, 0.4583, 0.5326, 0.4167, 0.5534, 0.4167, 0.5534, 0.4583, 0.5326, 0.4583, 0.5534, 0.4167, 0.5743, 0.4167, 0.5743, 0.4583, 0.5534, 0.4583, 0.5743, 0.4167, 0.5951, 0.4167, 0.5951, 0.4583, 0.5743, 0.4583, 0.375, 0.375, 0.3868, 0.375, 0.3868, 0.4167, 0.375, 0.4167, 0.3868, 0.375, 0.4076, 0.375, 0.4076, 0.4167, 0.3868, 0.4167, 0.4076, 0.375, 0.4284, 0.375, 0.4284, 0.4167, 0.4076, 0.4167, 0.4284, 0.375, 0.4493, 0.375, 0.4493, 0.4167, 0.4284, 0.4167, 0.4493, 0.375, 0.4701, 0.375, 0.4701, 0.4167, 0.4493, 0.4167, 0.4701, 0.375, 0.4909, 0.375, 0.4909, 0.4167, 0.4701, 0.4167, 0.4909, 0.375, 0.5118, 0.375, 0.5118, 0.4167, 0.4909, 0.4167, 0.5118, 0.375, 0.5326, 0.375, 0.5326, 0.4167, 0.5118, 0.4167, 0.5326, 0.375, 0.5534, 0.375, 0.5534, 0.4167, 0.5326, 0.4167, 0.5534, 0.375, 0.5743, 0.375, 0.5743, 0.4167, 0.5534, 0.4167, 0.5743, 0.375, 0.5951, 0.375, 0.5951, 0.4167, 0.5743, 0.4167, 0.375, 0.3333, 0.3868, 0.3333, 0.3868, 0.375, 0.375, 0.375, 0.3868, 0.3333, 0.4076, 0.3333, 0.4076, 0.375, 0.3868, 0.375, 0.4076, 0.3333, 0.4284, 0.3333, 0.4284, 0.375, 0.4076, 0.375, 0.4284, 0.3333, 0.4493, 0.3333, 0.4493, 0.375, 0.4284, 0.375, 0.4493, 0.3333, 0.4701, 0.3333, 0.4701, 0.375, 0.4493, 0.375, 0.4701, 0.3333, 0.4909, 0.3333, 0.4909, 0.375, 0.4701, 0.375, 0.4909, 0.3333, 0.5118, 0.3333, 0.5118, 0.375, 0.4909, 0.375, 0.5118, 0.3333, 0.5326, 0.3333, 0.5326, 0.375, 0.5118, 0.375, 0.5326, 0.3333, 0.5534, 0.3333, 0.5534, 0.375, 0.5326, 0.375, 0.5534, 0.3333, 0.5743, 0.3333, 0.5743, 0.375, 0.5534, 0.375, 0.5743, 0.3333, 0.5951, 0.3333, 0.5951, 0.375, 0.5743, 0.375, 0.375, 0.2917, 0.3868, 0.2917, 0.3868, 0.3333, 0.375, 0.3333, 0.3868, 0.2917, 0.4076, 0.2917, 0.4076, 0.3333, 0.3868, 0.3333, 0.4076, 0.2917, 0.4284, 0.2917, 0.4284, 0.3333, 0.4076, 0.3333, 0.4284, 0.2917, 0.4493, 0.2917, 0.4493, 0.3333, 0.4284, 0.3333, 0.4493, 0.2917, 0.4701, 0.2917, 0.4701, 0.3333, 0.4493, 0.3333, 0.4701, 0.2917, 0.4909, 0.2917, 0.4909, 0.3333, 0.4701, 0.3333, 0.4909, 0.2917, 0.5118, 0.2917, 0.5118, 0.3333, 0.4909, 0.3333, 0.5118, 0.2917, 0.5326, 0.2917, 0.5326, 0.3333, 0.5118, 0.3333, 0.5326, 0.2917, 0.5534, 0.2917, 0.5534, 0.3333, 0.5326, 0.3333, 0.5534, 0.2917, 0.5743, 0.2917, 0.5743, 0.3333, 0.5534, 0.3333, 0.5743, 0.2917, 0.5951, 0.2917, 0.5951, 0.3333, 0.5743, 0.3333, 0.375, 0.25, 0.3868, 0.25, 0.3868, 0.2917, 0.375, 0.2917, 0.3868, 0.25, 0.4076, 0.25, 0.4076, 0.2917, 0.3868, 0.2917, 0.4076, 0.25, 0.4284, 0.25, 0.4284, 0.2917, 0.4076, 0.2917, 0.4284, 0.25, 0.4493, 0.25, 0.4493, 0.2917, 0.4284, 0.2917, 0.4493, 0.25, 0.4701, 0.25, 0.4701, 0.2917, 0.4493, 0.2917, 0.4701, 0.25, 0.4909, 0.25, 0.4909, 0.2917, 0.4701, 0.2917, 0.4909, 0.25, 0.5118, 0.25, 0.5118, 0.2917, 0.4909, 0.2917, 0.5118, 0.25, 0.5326, 0.25, 0.5326, 0.2917, 0.5118, 0.2917, 0.5326, 0.25, 0.5534, 0.25, 0.5534, 0.2917, 0.5326, 0.2917, 0.5534, 0.25, 0.5743, 0.25, 0.5743, 0.2917, 0.5534, 0.2917, 0.5743, 0.25, 0.5951, 0.25, 0.5951, 0.2917, 0.5743, 0.2917, 0.375, 0.9167, 0.3868, 0.9167, 0.3868, 0.9583, 0.375, 0.9583, 0.3868, 0.9167, 0.4076, 0.9167, 0.4076, 0.9583, 0.3868, 0.9583, 0.4076, 0.9167, 0.4284, 0.9167, 0.4284, 0.9583, 0.4076, 0.9583, 0.4284, 0.9167, 0.4493, 0.9167, 0.4493, 0.9583, 0.4284, 0.9583, 0.4493, 0.9167, 0.4701, 0.9167, 0.4701, 0.9583, 0.4493, 0.9583, 0.4701, 0.9167, 0.4909, 0.9167, 0.4909, 0.9583, 0.4701, 0.9583, 0.4909, 0.9167, 0.5118, 0.9167, 0.5118, 0.9583, 0.4909, 0.9583, 0.5118, 0.9167, 0.5326, 0.9167, 0.5326, 0.9583, 0.5118, 0.9583, 0.5326, 0.9167, 0.5534, 0.9167, 0.5534, 0.9583, 0.5326, 0.9583, 0.5534, 0.9167, 0.5743, 0.9167, 0.5743, 0.9583, 0.5534, 0.9583, 0.5743, 0.9167, 0.5951, 0.9167, 0.5951, 0.9583, 0.5743, 0.9583, 0.375, 0.875, 0.3868, 0.875, 0.3868, 0.9167, 0.375, 0.9167, 0.3868, 0.875, 0.4076, 0.875, 0.4076, 0.9167, 0.3868, 0.9167, 0.4076, 0.875, 0.4284, 0.875, 0.4284, 0.9167, 0.4076, 0.9167, 0.4284, 0.875, 0.4493, 0.875, 0.4493, 0.9167, 0.4284, 0.9167, 0.4493, 0.875, 0.4701, 0.875, 0.4701, 0.9167, 0.4493, 0.9167, 0.4701, 0.875, 0.4909, 0.875, 0.4909, 0.9167, 0.4701, 0.9167, 0.4909, 0.875, 0.5118, 0.875, 0.5118, 0.9167, 0.4909, 0.9167, 0.5118, 0.875, 0.5326, 0.875, 0.5326, 0.9167, 0.5118, 0.9167, 0.5326, 0.875, 0.5534, 0.875, 0.5534, 0.9167, 0.5326, 0.9167, 0.5534, 0.875, 0.5743, 0.875, 0.5743, 0.9167, 0.5534, 0.9167, 0.5743, 0.875, 0.5951, 0.875, 0.5951, 0.9167, 0.5743, 0.9167, 0.375, 0.8333, 0.3868, 0.8333, 0.3868, 0.875, 0.375, 0.875, 0.3868, 0.8333, 0.4076, 0.8333, 0.4076, 0.875, 0.3868, 0.875, 0.4076, 0.8333, 0.4284, 0.8333, 0.4284, 0.875, 0.4076, 0.875, 0.4284, 0.8333, 0.4493, 0.8333, 0.4493, 0.875, 0.4284, 0.875, 0.4493, 0.8333, 0.4701, 0.8333, 0.4701, 0.875, 0.4493, 0.875, 0.4701, 0.8333, 0.4909, 0.8333, 0.4909, 0.875, 0.4701, 0.875, 0.4909, 0.8333, 0.5118, 0.8333, 0.5118, 0.875, 0.4909, 0.875, 0.5118, 0.8333, 0.5326, 0.8333, 0.5326, 0.875, 0.5118, 0.875, 0.5326, 0.8333, 0.5534, 0.8333, 0.5534, 0.875, 0.5326, 0.875, 0.5534, 0.8333, 0.5743, 0.8333, 0.5743, 0.875, 0.5534, 0.875, 0.5743, 0.8333, 0.5951, 0.8333, 0.5951, 0.875, 0.5743, 0.875, 0.375, 0.7917, 0.3868, 0.7917, 0.3868, 0.8333, 0.375, 0.8333, 0.3868, 0.7917, 0.4076, 0.7917, 0.4076, 0.8333, 0.3868, 0.8333, 0.4076, 0.7917, 0.4284, 0.7917, 0.4284, 0.8333, 0.4076, 0.8333, 0.4284, 0.7917, 0.4493, 0.7917, 0.4493, 0.8333, 0.4284, 0.8333, 0.4493, 0.7917, 0.4701, 0.7917, 0.4701, 0.8333, 0.4493, 0.8333, 0.4701, 0.7917, 0.4909, 0.7917, 0.4909, 0.8333, 0.4701, 0.8333, 0.4909, 0.7917, 0.5118, 0.7917, 0.5118, 0.8333, 0.4909, 0.8333, 0.5118, 0.7917, 0.5326, 0.7917, 0.5326, 0.8333, 0.5118, 0.8333, 0.5326, 0.7917, 0.5534, 0.7917, 0.5534, 0.8333, 0.5326, 0.8333, 0.5534, 0.7917, 0.5743, 0.7917, 0.5743, 0.8333, 0.5534, 0.8333, 0.5743, 0.7917, 0.5951, 0.7917, 0.5951, 0.8333, 0.5743, 0.8333, 0.375, 0.75, 0.3868, 0.75, 0.3868, 0.7917, 0.375, 0.7917, 0.3868, 0.75, 0.4076, 0.75, 0.4076, 0.7917, 0.3868, 0.7917, 0.4076, 0.75, 0.4284, 0.75, 0.4284, 0.7917, 0.4076, 0.7917, 0.4284, 0.75, 0.4493, 0.75, 0.4493, 0.7917, 0.4284, 0.7917, 0.4493, 0.75, 0.4701, 0.75, 0.4701, 0.7917, 0.4493, 0.7917, 0.4701, 0.75, 0.4909, 0.75, 0.4909, 0.7917, 0.4701, 0.7917, 0.4909, 0.75, 0.5118, 0.75, 0.5118, 0.7917, 0.4909, 0.7917, 0.5118, 0.75, 0.5326, 0.75, 0.5326, 0.7917, 0.5118, 0.7917, 0.5326, 0.75, 0.5534, 0.75, 0.5534, 0.7917, 0.5326, 0.7917, 0.5534, 0.75, 0.5743, 0.75, 0.5743, 0.7917, 0.5534, 0.7917, 0.5743, 0.75, 0.5951, 0.75, 0.5951, 0.7917, 0.5743, 0.7917, 0.375, 0.1627, 0.3868, 0.1627, 0.3868, 0.2043, 0.375, 0.2043, 0.3868, 0.1627, 0.4076, 0.1627, 0.4076, 0.2043, 0.3868, 0.2043, 0.4076, 0.1627, 0.4284, 0.1627, 0.4284, 0.2043, 0.4076, 0.2043, 0.4284, 0.1627, 0.4493, 0.1627, 0.4493, 0.2043, 0.4284, 0.2043, 0.4493, 0.1627, 0.4701, 0.1627, 0.4701, 0.2043, 0.4493, 0.2043, 0.4701, 0.1627, 0.4909, 0.1627, 0.4909, 0.2043, 0.4701, 0.2043, 0.4909, 0.1627, 0.5118, 0.1627, 0.5118, 0.2043, 0.4909, 0.2043, 0.5118, 0.1627, 0.5326, 0.1627, 0.5326, 0.2043, 0.5118, 0.2043, 0.5326, 0.1627, 0.5534, 0.1627, 0.5534, 0.2043, 0.5326, 0.2043, 0.5534, 0.1627, 0.5743, 0.1627, 0.5743, 0.2043, 0.5534, 0.2043, 0.5743, 0.1627, 0.5951, 0.1627, 0.5951, 0.2043, 0.5743, 0.2043, 0.375, 0.121, 0.3868, 0.121, 0.3868, 0.1627, 0.375, 0.1627, 0.3868, 0.121, 0.4076, 0.121, 0.4076, 0.1627, 0.3868, 0.1627, 0.4076, 0.121, 0.4284, 0.121, 0.4284, 0.1627, 0.4076, 0.1627, 0.4284, 0.121, 0.4493, 0.121, 0.4493, 0.1627, 0.4284, 0.1627, 0.4493, 0.121, 0.4701, 0.121, 0.4701, 0.1627, 0.4493, 0.1627, 0.4701, 0.121, 0.4909, 0.121, 0.4909, 0.1627, 0.4701, 0.1627, 0.4909, 0.121, 0.5118, 0.121, 0.5118, 0.1627, 0.4909, 0.1627, 0.5118, 0.121, 0.5326, 0.121, 0.5326, 0.1627, 0.5118, 0.1627, 0.5326, 0.121, 0.5534, 0.121, 0.5534, 0.1627, 0.5326, 0.1627, 0.5534, 0.121, 0.5743, 0.121, 0.5743, 0.1627, 0.5534, 0.1627, 0.5743, 0.121, 0.5951, 0.121, 0.5951, 0.1627, 0.5743, 0.1627, 0.375, 0.07932, 0.3868, 0.07932, 0.3868, 0.121, 0.375, 0.121, 0.3868, 0.07932, 0.4076, 0.07932, 0.4076, 0.121, 0.3868, 0.121, 0.4076, 0.07932, 0.4284, 0.07932, 0.4284, 0.121, 0.4076, 0.121, 0.4284, 0.07932, 0.4493, 0.07932, 0.4493, 0.121, 0.4284, 0.121, 0.4493, 0.07932, 0.4701, 0.07932, 0.4701, 0.121, 0.4493, 0.121, 0.4701, 0.07932, 0.4909, 0.07932, 0.4909, 0.121, 0.4701, 0.121, 0.4909, 0.07932, 0.5118, 0.07932, 0.5118, 0.121, 0.4909, 0.121, 0.5118, 0.07932, 0.5326, 0.07932, 0.5326, 0.121, 0.5118, 0.121, 0.5326, 0.07932, 0.5534, 0.07932, 0.5534, 0.121, 0.5326, 0.121, 0.5534, 0.07932, 0.5743, 0.07932, 0.5743, 0.121, 0.5534, 0.121, 0.5743, 0.07932, 0.5951, 0.07932, 0.5951, 0.121, 0.5743, 0.121, 0.375, 0.03765, 0.3868, 0.03765, 0.3868, 0.07932, 0.375, 0.07932, 0.3868, 0.03765, 0.4076, 0.03765, 0.4076, 0.07932, 0.3868, 0.07932, 0.4076, 0.03765, 0.4284, 0.03765, 0.4284, 0.07932, 0.4076, 0.07932, 0.4284, 0.03765, 0.4493, 0.03765, 0.4493, 0.07932, 0.4284, 0.07932, 0.4493, 0.03765, 0.4701, 0.03765, 0.4701, 0.07932, 0.4493, 0.07932, 0.4701, 0.03765, 0.4909, 0.03765, 0.4909, 0.07932, 0.4701, 0.07932, 0.4909, 0.03765, 0.5118, 0.03765, 0.5118, 0.07932, 0.4909, 0.07932, 0.5118, 0.03765, 0.5326, 0.03765, 0.5326, 0.07932, 0.5118, 0.07932, 0.5326, 0.03765, 0.5534, 0.03765, 0.5534, 0.07932, 0.5326, 0.07932, 0.5534, 0.03765, 0.5743, 0.03765, 0.5743, 0.07932, 0.5534, 0.07932, 0.5743, 0.03765, 0.5951, 0.03765, 0.5951, 0.07932, 0.5743, 0.07932, 0.375, 0.0, 0.3868, 0.0, 0.3868, 0.03765, 0.375, 0.03765, 0.3868, 0.0, 0.4076, 0.0, 0.4076, 0.03765, 0.3868, 0.03765, 0.4076, 0.0, 0.4284, 0.0, 0.4284, 0.03765, 0.4076, 0.03765, 0.4284, 0.0, 0.4493, 0.0, 0.4493, 0.03765, 0.4284, 0.03765, 0.4493, 0.0, 0.4701, 0.0, 0.4701, 0.03765, 0.4493, 0.03765, 0.4701, 0.0, 0.4909, 0.0, 0.4909, 0.03765, 0.4701, 0.03765, 0.4909, 0.0, 0.5118, 0.0, 0.5118, 0.03765, 0.4909, 0.03765, 0.5118, 0.0, 0.5326, 0.0, 0.5326, 0.03765, 0.5118, 0.03765, 0.5326, 0.0, 0.5534, 0.0, 0.5534, 0.03765, 0.5326, 0.03765, 0.5534, 0.0, 0.5743, 0.0, 0.5743, 0.03765, 0.5534, 0.03765, 0.5743, 0.0, 0.5951, 0.0, 0.5951, 0.03765, 0.5743, 0.03765, 0.375, 0.6707, 0.3868, 0.6707, 0.3868, 0.7123, 0.375, 0.7123, 0.3868, 0.6707, 0.4076, 0.6707, 0.4076, 0.7123, 0.3868, 0.7123, 0.4076, 0.6707, 0.4284, 0.6707, 0.4284, 0.7123, 0.4076, 0.7123, 0.4284, 0.6707, 0.4493, 0.6707, 0.4493, 0.7123, 0.4284, 0.7123, 0.4493, 0.6707, 0.4701, 0.6707, 0.4701, 0.7123, 0.4493, 0.7123, 0.4701, 0.6707, 0.4909, 0.6707, 0.4909, 0.7123, 0.4701, 0.7123, 0.4909, 0.6707, 0.5118, 0.6707, 0.5118, 0.7123, 0.4909, 0.7123, 0.5118, 0.6707, 0.5326, 0.6707, 0.5326, 0.7123, 0.5118, 0.7123, 0.5326, 0.6707, 0.5534, 0.6707, 0.5534, 0.7123, 0.5326, 0.7123, 0.5534, 0.6707, 0.5743, 0.6707, 0.5743, 0.7123, 0.5534, 0.7123, 0.5743, 0.6707, 0.5951, 0.6707, 0.5951, 0.7123, 0.5743, 0.7123, 0.375, 0.629, 0.3868, 0.629, 0.3868, 0.6707, 0.375, 0.6707, 0.3868, 0.629, 0.4076, 0.629, 0.4076, 0.6707, 0.3868, 0.6707, 0.4076, 0.629, 0.4284, 0.629, 0.4284, 0.6707, 0.4076, 0.6707, 0.4284, 0.629, 0.4493, 0.629, 0.4493, 0.6707, 0.4284, 0.6707, 0.4493, 0.629, 0.4701, 0.629, 0.4701, 0.6707, 0.4493, 0.6707, 0.4701, 0.629, 0.4909, 0.629, 0.4909, 0.6707, 0.4701, 0.6707, 0.4909, 0.629, 0.5118, 0.629, 0.5118, 0.6707, 0.4909, 0.6707, 0.5118, 0.629, 0.5326, 0.629, 0.5326, 0.6707, 0.5118, 0.6707, 0.5326, 0.629, 0.5534, 0.629, 0.5534, 0.6707, 0.5326, 0.6707, 0.5534, 0.629, 0.5743, 0.629, 0.5743, 0.6707, 0.5534, 0.6707, 0.5743, 0.629, 0.5951, 0.629, 0.5951, 0.6707, 0.5743, 0.6707, 0.375, 0.5873, 0.3868, 0.5873, 0.3868, 0.629, 0.375, 0.629, 0.3868, 0.5873, 0.4076, 0.5873, 0.4076, 0.629, 0.3868, 0.629, 0.4076, 0.5873, 0.4284, 0.5873, 0.4284, 0.629, 0.4076, 0.629, 0.4284, 0.5873, 0.4493, 0.5873, 0.4493, 0.629, 0.4284, 0.629, 0.4493, 0.5873, 0.4701, 0.5873, 0.4701, 0.629, 0.4493, 0.629, 0.4701, 0.5873, 0.4909, 0.5873, 0.4909, 0.629, 0.4701, 0.629, 0.4909, 0.5873, 0.5118, 0.5873, 0.5118, 0.629, 0.4909, 0.629, 0.5118, 0.5873, 0.5326, 0.5873, 0.5326, 0.629, 0.5118, 0.629, 0.5326, 0.5873, 0.5534, 0.5873, 0.5534, 0.629, 0.5326, 0.629, 0.5534, 0.5873, 0.5743, 0.5873, 0.5743, 0.629, 0.5534, 0.629, 0.5743, 0.5873, 0.5951, 0.5873, 0.5951, 0.629, 0.5743, 0.629, 0.375, 0.5457, 0.3868, 0.5457, 0.3868, 0.5873, 0.375, 0.5873, 0.3868, 0.5457, 0.4076, 0.5457, 0.4076, 0.5873, 0.3868, 0.5873, 0.4076, 0.5457, 0.4284, 0.5457, 0.4284, 0.5873, 0.4076, 0.5873, 0.4284, 0.5457, 0.4493, 0.5457, 0.4493, 0.5873, 0.4284, 0.5873, 0.4493, 0.5457, 0.4701, 0.5457, 0.4701, 0.5873, 0.4493, 0.5873, 0.4701, 0.5457, 0.4909, 0.5457, 0.4909, 0.5873, 0.4701, 0.5873, 0.4909, 0.5457, 0.5118, 0.5457, 0.5118, 0.5873, 0.4909, 0.5873, 0.5118, 0.5457, 0.5326, 0.5457, 0.5326, 0.5873, 0.5118, 0.5873, 0.5326, 0.5457, 0.5534, 0.5457, 0.5534, 0.5873, 0.5326, 0.5873, 0.5534, 0.5457, 0.5743, 0.5457, 0.5743, 0.5873, 0.5534, 0.5873, 0.5743, 0.5457, 0.5951, 0.5457, 0.5951, 0.5873, 0.5743, 0.5873, 0.375, 0.5, 0.3868, 0.5, 0.3868, 0.5457, 0.375, 0.5457, 0.3868, 0.5, 0.4076, 0.5, 0.4076, 0.5457, 0.3868, 0.5457, 0.4076, 0.5, 0.4284, 0.5, 0.4284, 0.5457, 0.4076, 0.5457, 0.4284, 0.5, 0.4493, 0.5, 0.4493, 0.5457, 0.4284, 0.5457, 0.4493, 0.5, 0.4701, 0.5, 0.4701, 0.5457, 0.4493, 0.5457, 0.4701, 0.5, 0.4909, 0.5, 0.4909, 0.5457, 0.4701, 0.5457, 0.4909, 0.5, 0.5118, 0.5, 0.5118, 0.5457, 0.4909, 0.5457, 0.5118, 0.5, 0.5326, 0.5, 0.5326, 0.5457, 0.5118, 0.5457, 0.5326, 0.5, 0.5534, 0.5, 0.5534, 0.5457, 0.5326, 0.5457, 0.5534, 0.5, 0.5743, 0.5, 0.5743, 0.5457, 0.5534, 0.5457, 0.5743, 0.5, 0.5951, 0.5, 0.5951, 0.5457, 0.5743, 0.5457, 0.375, 0.9583, 0.3868, 0.9583, 0.3868, 1.0, 0.375, 1.0, 0.3868, 0.9583, 0.4076, 0.9583, 0.4076, 1.0, 0.3868, 1.0, 0.4076, 0.9583, 0.4284, 0.9583, 0.4284, 1.0, 0.4076, 1.0, 0.4284, 0.9583, 0.4493, 0.9583, 0.4493, 1.0, 0.4284, 1.0, 0.4493, 0.9583, 0.4701, 0.9583, 0.4701, 1.0, 0.4493, 1.0, 0.4701, 0.9583, 0.4909, 0.9583, 0.4909, 1.0, 0.4701, 1.0, 0.4909, 0.9583, 0.5118, 0.9583, 0.5118, 1.0, 0.4909, 1.0, 0.5118, 0.9583, 0.5326, 0.9583, 0.5326, 1.0, 0.5118, 1.0, 0.5326, 0.9583, 0.5534, 0.9583, 0.5534, 1.0, 0.5326, 1.0, 0.5534, 0.9583, 0.5743, 0.9583, 0.5743, 1.0, 0.5534, 1.0, 0.5743, 0.9583, 0.5951, 0.9583, 0.5951, 1.0, 0.5743, 1.0, 0.375, 0.7123, 0.3868, 0.7123, 0.3868, 0.75, 0.375, 0.75, 0.3868, 0.7123, 0.4076, 0.7123, 0.4076, 0.75, 0.3868, 0.75, 0.4076, 0.7123, 0.4284, 0.7123, 0.4284, 0.75, 0.4076, 0.75, 0.4284, 0.7123, 0.4493, 0.7123, 0.4493, 0.75, 0.4284, 0.75, 0.4493, 0.7123, 0.4701, 0.7123, 0.4701, 0.75, 0.4493, 0.75, 0.4701, 0.7123, 0.4909, 0.7123, 0.4909, 0.75, 0.4701, 0.75, 0.4909, 0.7123, 0.5118, 0.7123, 0.5118, 0.75, 0.4909, 0.75, 0.5118, 0.7123, 0.5326, 0.7123, 0.5326, 0.75, 0.5118, 0.75, 0.5326, 0.7123, 0.5534, 0.7123, 0.5534, 0.75, 0.5326, 0.75, 0.5534, 0.7123, 0.5743, 0.7123, 0.5743, 0.75, 0.5534, 0.75, 0.5743, 0.7123, 0.5951, 0.7123, 0.5951, 0.75, 0.5743, 0.75, 0.375, 0.4583, 0.3868, 0.4583, 0.3868, 0.5, 0.375, 0.5, 0.3868, 0.4583, 0.4076, 0.4583, 0.4076, 0.5, 0.3868, 0.5, 0.4076, 0.4583, 0.4284, 0.4583, 0.4284, 0.5, 0.4076, 0.5, 0.4284, 0.4583, 0.4493, 0.4583, 0.4493, 0.5, 0.4284, 0.5, 0.4493, 0.4583, 0.4701, 0.4583, 0.4701, 0.5, 0.4493, 0.5, 0.4701, 0.4583, 0.4909, 0.4583, 0.4909, 0.5, 0.4701, 0.5, 0.4909, 0.4583, 0.5118, 0.4583, 0.5118, 0.5, 0.4909, 0.5, 0.5118, 0.4583, 0.5326, 0.4583, 0.5326, 0.5, 0.5118, 0.5, 0.5326, 0.4583, 0.5534, 0.4583, 0.5534, 0.5, 0.5326, 0.5, 0.5534, 0.4583, 0.5743, 0.4583, 0.5743, 0.5, 0.5534, 0.5, 0.5743, 0.4583, 0.5951, 0.4583, 0.5951, 0.5, 0.5743, 0.5, 0.375, 0.2043, 0.3868, 0.2043, 0.3868, 0.25, 0.375, 0.25, 0.3868, 0.2043, 0.4076, 0.2043, 0.4076, 0.25, 0.3868, 0.25, 0.4076, 0.2043, 0.4284, 0.2043, 0.4284, 0.25, 0.4076, 0.25, 0.4284, 0.2043, 0.4493, 0.2043, 0.4493, 0.25, 0.4284, 0.25, 0.4493, 0.2043, 0.4701, 0.2043, 0.4701, 0.25, 0.4493, 0.25, 0.4701, 0.2043, 0.4909, 0.2043, 0.4909, 0.25, 0.4701, 0.25, 0.4909, 0.2043, 0.5118, 0.2043, 0.5118, 0.25, 0.4909, 0.25, 0.5118, 0.2043, 0.5326, 0.2043, 0.5326, 0.25, 0.5118, 0.25, 0.5326, 0.2043, 0.5534, 0.2043, 0.5534, 0.25, 0.5326, 0.25, 0.5534, 0.2043, 0.5743, 0.2043, 0.5743, 0.25, 0.5534, 0.25, 0.5743, 0.2043, 0.5951, 0.2043, 0.5951, 0.25, 0.5743, 0.25])
me_cube_002.update()

# ---- objects
ob_cube_001 = bpy.data.objects.new('Cube.001', me_cube_002)

# ---- transforms, parenting, visibility, modifiers, constraints
ob_cube_001.location = (0.457, 0.4658, 3.598)
ob_cube_001.rotation_euler = (6.309, 0.003083, 0.001235)
ob_cube_001.scale = (0.6822, 4.0, 1.0)

# ---- collection membership
col_collection.objects.link(ob_cube_001)

# ---- scene / render settings (as saved in the file)
scene.frame_start = 1; scene.frame_end = 250; scene.frame_set(0)
scene.render.engine = 'BLENDER_EEVEE_NEXT'
scene.cycles.sampling_pattern = 'TABULATED_SOBOL'
bpy.context.view_layer.update()

# ---- added for rendering (the .blend has no active camera and no usable light): camera, sun
cam_auto = bpy.data.cameras.new('AutoCamera')
cam_auto.lens = 50.0
cam_auto.sensor_width = 36.0
cam_auto.clip_end = 1000.0
ob_auto_camera = bpy.data.objects.new('AutoCamera', cam_auto)
scene.collection.objects.link(ob_auto_camera)
ob_auto_camera.location = (9.37123, -10.1774, 9.50959)
ob_auto_camera.rotation_euler = (1.09748, -7.21219e-08, 0.694738)
scene.camera = ob_auto_camera
light_auto_sun = bpy.data.lights.new('AutoSun', 'SUN')
light_auto_sun.energy = 3.0
light_auto_sun.angle = 0.0523599
ob_auto_sun = bpy.data.objects.new('AutoSun', light_auto_sun)
scene.collection.objects.link(ob_auto_sun)
ob_auto_sun.rotation_euler = (0.872665, 0.174533, 0.523599)
bpy.context.view_layer.update()
